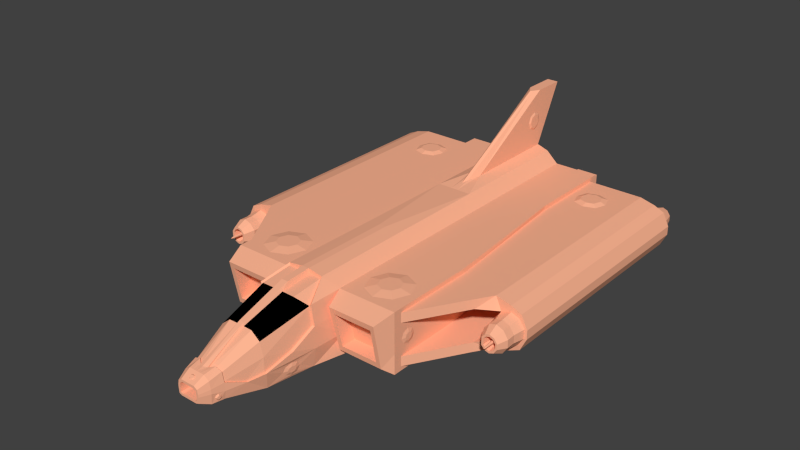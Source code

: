 # Source: mauriceh_spaceship_model.blend  (saved by Blender 2.72.0; exported with 4.5.12 LTS)
import bpy
from mathutils import Matrix  # noqa: F401  (used for matrix-valued properties, if any)

bpy.ops.wm.read_factory_settings(use_empty=True)
scene = bpy.context.scene
scene.name = 'Scene'

# ---- collections
col_collection_1 = bpy.data.collections.new('Collection 1'); scene.collection.children.link(col_collection_1)

# ---- materials (node trees are filled in below, after node groups)
mat_material = bpy.data.materials.new('Material')
mat_material.alpha_threshold = 0.0
mat_material.use_transparent_shadow = False
mat_material.diffuse_color = (1.0, 0.4659, 0.2915, 1.0)
mat_material.roughness = 0.5
mat_material_001 = bpy.data.materials.new('Material.001')
mat_material_001.alpha_threshold = 0.0
mat_material_001.use_transparent_shadow = False
mat_material_001.diffuse_color = (0.0, 0.0, 0.0, 1.0)
mat_material_001.roughness = 0.5

# ---- material node trees

# ---- world
world_world = bpy.data.worlds.new('World'); scene.world = world_world
world_world.color = (0.05088, 0.05088, 0.05088)
world_world.use_sun_shadow = False
world_world.sun_shadow_jitter_overblur = 0.0
world_world.cycles.sampling_method = 'MANUAL'
world_world.cycles.sample_map_resolution = 256

# ---- meshes
me_spaceship = bpy.data.meshes.new('Spaceship')
me_spaceship.from_pydata([(-2.5, -9.37, -1.0), (2.5, -9.37, -1.0), (-2.5, -6.37, -1.0), (2.5, -6.37, -1.0), (-0.592, -4.87, 1.371), (0.592, -4.87, 1.371), (-0.592, -9.37, 1.371), (0.592, -9.37, 1.371), (-2.5, -9.37, 1.0), (2.5, -9.37, 1.0), (-2.5, -6.37, 1.0), (2.5, -6.37, 1.0), (0.0, -6.37, -1.162), (0.0, -4.87, 1.371), (0.0, -9.37, -1.162), (0.0, -1.37, -1.129), (-0.592, -1.37, 1.371), (0.592, -1.37, 1.371), (0.0, -1.37, 1.444), (-2.967, -1.37, -1.0), (2.967, -1.37, -1.0), (-2.967, -1.37, 1.0), (2.967, -1.37, 1.0), (-0.8667, -9.37, -1.133), (0.8667, -9.37, -1.133), (-0.8667, -6.37, -1.133), (0.8667, -6.37, -1.133), (-1.0, -9.37, 1.0), (1.0, -9.37, 1.0), (-1.0, -4.87, 1.0), (1.0, -4.87, 1.0), (-1.0, -1.37, 1.0), (1.0, -1.37, 1.0), (-1.0, -1.37, -1.0), (1.0, -1.37, -1.0), (-2.967, 1.63, -1.0), (2.967, 1.63, -1.0), (-1.229, 1.63, -1.0), (1.229, 1.63, -1.0), (-2.967, 1.63, 1.0), (2.967, 1.63, 1.0), (-1.0, 1.63, 1.0), (1.0, 1.63, 1.0), (-0.6187, 1.93, 1.371), (0.6187, 1.93, 1.371), (0.0, 1.93, 1.451), (0.0, 1.63, -1.129), (-0.7928, 4.333, -0.9367), (0.7928, 4.333, -0.9367), (0.0, 4.333, -1.05), (0.0, 4.367, 0.8587), (-2.5, -9.37, 0.3333), (2.5, -9.37, 0.3333), (-2.5, -6.37, 0.3333), (2.5, -6.37, 0.3333), (-2.16, -9.399, 0.6733), (2.16, -9.399, 0.6733), (-0.8104, -9.399, 0.6733), (0.8104, -9.399, 0.6733), (-0.8104, -9.849, 0.6733), (0.8104, -9.849, 0.6733), (-2.16, -9.849, 0.6733), (2.16, -9.849, 0.6733), (-2.025, -9.849, 0.5383), (2.025, -9.849, 0.5383), (-0.9454, -9.849, 0.5383), (0.9454, -9.849, 0.5383), (-0.9454, -10.27, 0.5383), (0.9454, -10.27, 0.5383), (-2.025, -10.27, 0.5383), (2.025, -10.27, 0.5383), (-1.863, -10.27, 0.3763), (1.863, -10.27, 0.3763), (-1.107, -10.27, 0.3763), (1.107, -10.27, 0.3763), (-1.107, -10.66, 0.3763), (1.107, -10.66, 0.3763), (-1.863, -10.66, 0.3763), (1.863, -10.66, 0.3763), (0.0, -9.37, 0.5378), (-2.967, -1.37, 0.3333), (2.967, -1.37, 0.3333), (-2.967, 1.63, 0.3333), (2.967, 1.63, 0.3333), (-1.098, 1.63, 0.3333), (1.098, 1.63, 0.3333), (-0.9171, 4.442, -0.3733), (0.9171, 4.442, -0.3733), (-0.4535, 6.0, 0.0161), (0.4535, 6.0, 0.0161), (-0.4982, 6.0, -0.2223), (0.4982, 6.0, -0.2223), (-0.4813, 6.0, -0.6837), (0.4813, 6.0, -0.6837), (-0.2704, 6.0, 0.137), (0.2704, 6.0, 0.137), (0.0, 6.0, 0.1367), (0.0, 6.0, -0.7426), (-1.763, -10.66, 0.2818), (1.763, -10.66, 0.2818), (-1.196, -10.66, 0.2818), (1.196, -10.66, 0.2818), (-1.763, -10.51, 0.2818), (1.763, -10.51, 0.2818), (-1.196, -10.51, 0.2818), (1.196, -10.51, 0.2818), (-1.187, 2.277, 0.7769), (1.187, 2.277, 0.7769), (-2.779, 2.277, 0.7769), (2.779, 2.277, 0.7769), (-2.639, 2.241, 0.591), (2.639, 2.241, 0.591), (-1.336, 2.241, 0.591), (1.336, 2.241, 0.591), (-1.344, 1.74, 0.5863), (1.344, 1.74, 0.5863), (-2.639, 1.74, 0.5863), (2.639, 1.74, 0.5863), (-0.5106, 5.604, 0.1302), (0.5106, 5.604, 0.1302), (-0.5923, 5.604, -0.4355), (0.5923, 5.604, -0.4355), (-0.5523, 5.604, -0.6933), (0.5523, 5.604, -0.6933), (-0.3025, 5.618, 0.2093), (0.3025, 5.618, 0.2093), (0.0, 5.804, 0.1759), (0.0, 5.604, -0.7575), (-0.971, 2.733, 0.9793), (0.971, 2.733, 0.9793), (-0.9813, 2.733, -0.9873), (0.9813, 2.733, -0.9873), (0.0, 2.733, -1.113), (0.0, 2.733, 1.382), (-1.069, 2.733, 0.3327), (1.069, 2.733, 0.3327), (-0.1184, -4.87, 1.371), (0.1184, -4.87, 1.371), (-0.692, -6.37, -1.162), (0.692, -6.37, -1.162), (-0.692, -9.37, -1.162), (0.692, -9.37, -1.162), (-0.592, -1.37, -1.129), (0.592, -1.37, -1.129), (-0.1184, -1.37, 1.444), (0.1184, -1.37, 1.444), (-0.1184, 1.93, 1.451), (0.1184, 1.93, 1.451), (-0.5922, 1.63, -1.129), (0.5922, 1.63, -1.129), (-0.4245, 4.333, -1.05), (0.4245, 4.333, -1.05), (-0.08007, 4.367, 0.8587), (0.08007, 4.367, 0.8587), (-0.5, -9.37, 0.3333), (0.5, -9.37, 0.3333), (-0.1185, 6.0, 0.1369), (0.1185, 6.0, 0.1369), (-0.316, 6.0, -0.7436), (0.316, 6.0, -0.7436), (-0.1325, 5.738, 0.1759), (0.1325, 5.738, 0.1759), (-0.3512, 5.604, -0.7575), (0.3512, 5.604, -0.7575), (-0.5556, 2.733, -1.113), (0.5556, 2.733, -1.113), (-0.1107, 2.733, 1.382), (0.1107, 2.733, 1.382), (-2.5, -9.37, -0.3333), (2.5, -9.37, -0.3333), (-2.5, -6.37, -0.3333), (2.5, -6.37, -0.3333), (-2.16, -9.399, -0.6767), (2.16, -9.399, -0.6767), (-0.8104, -9.399, -0.6767), (0.8104, -9.399, -0.6767), (-0.8104, -9.849, -0.6767), (0.8104, -9.849, -0.6767), (-2.16, -9.849, -0.6767), (2.16, -9.849, -0.6767), (-2.025, -9.849, -0.5417), (2.025, -9.849, -0.5417), (-0.9454, -9.849, -0.5417), (0.9454, -9.849, -0.5417), (-0.9454, -10.27, -0.5417), (0.9454, -10.27, -0.5417), (-2.025, -10.27, -0.5417), (2.025, -10.27, -0.5417), (-1.863, -10.27, -0.3797), (1.863, -10.27, -0.3797), (-1.107, -10.27, -0.3797), (1.107, -10.27, -0.3797), (-1.107, -10.66, -0.3797), (1.107, -10.66, -0.3797), (-1.863, -10.66, -0.3797), (1.863, -10.66, -0.3797), (0.0, -9.37, -0.2955), (-2.967, -1.37, -0.3333), (2.967, -1.37, -0.3333), (-2.967, 1.63, -0.3333), (2.967, 1.63, -0.3333), (-1.163, 1.63, -0.3333), (1.163, 1.63, -0.3333), (-0.5073, 6.0, -0.3616), (0.5073, 6.0, -0.3616), (-1.763, -10.66, -0.2852), (1.763, -10.66, -0.2852), (-1.196, -10.66, -0.2852), (1.196, -10.66, -0.2852), (-1.763, -10.51, -0.2852), (1.763, -10.51, -0.2852), (-1.196, -10.51, -0.2852), (1.196, -10.51, -0.2852), (-1.269, 1.984, -0.7102), (1.269, 1.984, -0.7102), (-2.779, 1.984, -0.7102), (2.779, 1.984, -0.7102), (-2.639, 2.02, -0.5244), (2.639, 2.02, -0.5244), (-1.414, 2.02, -0.5244), (1.414, 2.02, -0.5244), (-1.431, 1.521, -0.5196), (1.431, 1.521, -0.5196), (-2.639, 1.521, -0.5196), (2.639, 1.521, -0.5196), (-0.5759, 5.604, -0.1776), (0.5759, 5.604, -0.1776), (-1.098, 2.733, -0.354), (1.098, 2.733, -0.354), (-0.5, -9.37, -0.2955), (0.5, -9.37, -0.2955), (-1.027, 3.543, -0.0987), (1.027, 3.543, -0.0987), (-0.7403, 4.969, -0.4361), (0.7403, 4.969, -0.4361), (-0.6975, 4.969, -0.4361), (0.6975, 4.969, -0.4361), (-0.8457, 4.442, -0.3733), (0.8457, 4.442, -0.3733), (-0.9825, 2.733, 0.3327), (0.9825, 2.733, 0.3327), (-0.9334, 3.543, -0.0987), (0.9334, 3.543, -0.0987), (-0.5854, 1.93, 1.309), (0.5854, 1.93, 1.309), (-0.9071, 2.733, 0.9127), (0.9071, 2.733, 0.9127), (-0.5344, 5.604, -0.1776), (0.5344, 5.604, -0.1776), (-0.1189, 4.417, 0.7709), (0.1189, 4.417, 0.7709), (-0.1556, 2.989, 1.201), (0.1556, 2.989, 1.201), (-0.1648, 1.93, 1.309), (0.1648, 1.93, 1.309), (-0.142, 5.738, 0.1254), (0.142, 5.738, 0.1254), (-0.3025, 5.618, 0.1568), (0.3025, 5.618, 0.1568), (-0.4785, 5.604, 0.08017), (0.4785, 5.604, 0.08017), (-0.8143, 4.417, 0.0849), (0.8143, 4.417, 0.0849), (-0.7085, 4.426, 0.5348), (0.7085, 4.426, 0.5348), (-0.589, 2.999, 1.201), (0.589, 2.999, 1.201), (-0.4133, 4.424, 0.7707), (0.4133, 4.424, 0.7707), (-2.967, -1.37, 0.5417), (2.967, -1.37, 0.5417), (-2.967, 1.355, 0.5417), (2.967, 1.355, 0.5417), (-2.967, -1.37, -0.5417), (2.967, -1.37, -0.5417), (-2.967, 1.355, -0.5417), (2.967, 1.355, -0.5417), (-2.5, -6.37, 0.5417), (2.5, -6.37, 0.5417), (-2.5, -6.37, -0.5417), (2.5, -6.37, -0.5417), (-2.5, -9.095, 0.5417), (2.5, -9.095, 0.5417), (-2.5, -9.095, -0.5417), (2.5, -9.095, -0.5417), (-2.967, 1.355, 0.8583), (2.967, 1.355, 0.8583), (-2.967, 1.355, -0.8583), (2.967, 1.355, -0.8583), (-2.5, -9.095, 0.8583), (2.5, -9.095, 0.8583), (-2.5, -9.095, -0.8583), (2.5, -9.095, -0.8583), (-2.967, -1.495, 0.8583), (2.967, -1.495, 0.8583), (-2.967, -1.495, -0.8583), (2.967, -1.495, -0.8583), (-2.5, -6.245, -0.8583), (2.5, -6.245, -0.8583), (-2.5, -6.245, 0.8583), (2.5, -6.245, 0.8583), (-4.065, -9.095, -0.8583), (4.065, -9.095, -0.8583), (-4.065, -6.748, -0.8583), (4.065, -6.748, -0.8583), (-4.065, -9.095, 0.8583), (4.065, -9.095, 0.8583), (-4.065, -6.748, 0.8583), (4.065, -6.748, 0.8583), (-4.065, -4.254, 0.8583), (4.065, -4.254, 0.8583), (-4.065, -4.254, -0.8583), (4.065, -4.254, -0.8583), (-4.065, -0.4795, -0.8583), (4.065, -0.4795, -0.8583), (-4.065, -0.4795, 0.8583), (4.065, -0.4795, 0.8583), (-4.065, -9.095, -0.5417), (4.065, -9.095, -0.5417), (-4.065, -9.095, 0.5417), (4.065, -9.095, 0.5417), (-4.065, -0.4795, -0.5417), (4.065, -0.4795, -0.5417), (-4.065, -0.4795, 0.5417), (4.065, -0.4795, 0.5417), (-4.065, -6.37, -0.5417), (4.065, -6.37, -0.5417), (-4.065, -6.37, 0.5417), (4.065, -6.37, 0.5417), (-4.065, -1.37, -0.5417), (4.065, -1.37, -0.5417), (-4.065, -1.37, 0.5417), (4.065, -1.37, 0.5417), (-4.398, -9.095, -0.8583), (4.398, -9.095, -0.8583), (-4.398, -6.748, -0.8583), (4.398, -6.748, -0.8583), (-4.398, -6.748, 0.8583), (4.398, -6.748, 0.8583), (-4.398, -9.095, 0.8583), (4.398, -9.095, 0.8583), (-4.398, -4.254, 0.8583), (4.398, -4.254, 0.8583), (-4.398, -4.254, -0.8583), (4.398, -4.254, -0.8583), (-4.398, -0.9795, -0.8583), (4.398, -0.9795, -0.8583), (-4.398, -1.012, 0.8583), (4.398, -1.012, 0.8583), (-4.523, -6.37, -0.4692), (4.523, -6.37, -0.4692), (-4.523, -6.37, 0.4692), (4.523, -6.37, 0.4692), (-4.591, -1.37, -0.4241), (4.591, -1.37, -0.4241), (-4.591, -1.37, 0.4241), (4.591, -1.37, 0.4241), (-5.371, -1.012, 0.1505), (5.371, -1.012, 0.1505), (-5.371, -1.012, -0.1505), (5.371, -1.012, -0.1505), (-5.461, -1.022, 0.1489), (5.461, -1.022, 0.1489), (-5.461, -1.022, -0.1489), (5.461, -1.022, -0.1489), (-5.461, -9.095, 0.1489), (5.461, -9.095, 0.1489), (-5.461, -9.095, -0.1489), (5.461, -9.095, -0.1489), (-5.461, -4.264, 0.1489), (5.461, -4.264, 0.1489), (-5.461, -4.264, -0.1489), (5.461, -4.264, -0.1489), (-5.461, -6.733, -0.1489), (5.461, -6.733, -0.1489), (-5.461, -6.733, 0.1489), (5.461, -6.733, 0.1489), (-4.915, -1.012, 0.5281), (4.915, -1.012, 0.5281), (-5.186, -1.012, 0.4226), (5.186, -1.012, 0.4226), (-4.902, -1.022, 0.7327), (4.902, -1.022, 0.7327), (-5.25, -1.022, 0.5745), (5.25, -1.022, 0.5745), (-4.902, -9.095, 0.7327), (4.902, -9.095, 0.7327), (-5.25, -9.095, 0.5745), (5.25, -9.095, 0.5745), (-4.902, -4.264, 0.7327), (4.902, -4.264, 0.7327), (-5.25, -4.264, 0.5745), (5.25, -4.264, 0.5745), (-4.902, -6.733, 0.7327), (4.902, -6.733, 0.7327), (-5.25, -6.733, 0.5745), (5.25, -6.733, 0.5745), (-4.915, -1.012, -0.5281), (4.915, -1.012, -0.5281), (-5.186, -1.012, -0.4226), (5.186, -1.012, -0.4226), (-4.902, -1.022, -0.7327), (4.902, -1.022, -0.7327), (-5.25, -1.022, -0.5745), (5.25, -1.022, -0.5745), (-4.902, -9.095, -0.7327), (4.902, -9.095, -0.7327), (-5.25, -9.095, -0.5745), (5.25, -9.095, -0.5745), (-4.902, -4.264, -0.7327), (4.902, -4.264, -0.7327), (-5.25, -4.264, -0.5745), (5.25, -4.264, -0.5745), (-4.902, -6.733, -0.7327), (4.902, -6.733, -0.7327), (-5.25, -6.733, -0.5745), (5.25, -6.733, -0.5745), (-5.303, -0.6218, 0.1317), (5.303, -0.6218, 0.1317), (-5.303, -0.6218, -0.1317), (5.303, -0.6218, -0.1317), (-5.278, -9.095, 0.1581), (5.278, -9.095, 0.1581), (-5.278, -9.095, -0.1581), (5.278, -9.095, -0.1581), (-5.084, -9.095, -0.4437), (5.084, -9.095, -0.4437), (-4.799, -9.095, -0.5545), (4.799, -9.095, -0.5545), (-4.523, -9.095, -0.4692), (4.523, -9.095, -0.4692), (-5.141, -0.6218, -0.3697), (5.141, -0.6218, -0.3697), (-4.904, -0.6218, -0.4621), (4.904, -0.6218, -0.4621), (-4.674, -0.6218, -0.391), (4.674, -0.6218, -0.391), (-5.084, -9.095, 0.4437), (5.084, -9.095, 0.4437), (-4.799, -9.095, 0.5545), (4.799, -9.095, 0.5545), (-4.523, -9.095, 0.4692), (4.523, -9.095, 0.4692), (-5.141, -0.6218, 0.3697), (5.141, -0.6218, 0.3697), (-4.904, -0.6218, 0.4621), (4.904, -0.6218, 0.4621), (-4.674, -0.6218, 0.391), (4.674, -0.6218, 0.391), (-4.501, -0.6218, -0.1955), (4.501, -0.6218, -0.1955), (-4.501, -0.6218, 0.1955), (4.501, -0.6218, 0.1955), (-4.315, -9.095, 0.2346), (4.315, -9.095, 0.2346), (-4.315, -9.095, -0.2346), (4.315, -9.095, -0.2346), (-4.434, -1.37, 0.2095), (4.434, -1.37, 0.2095), (-4.434, -1.37, -0.2095), (4.434, -1.37, -0.2095), (-4.315, -6.37, 0.2346), (4.315, -6.37, 0.2346), (-4.315, -6.37, -0.2346), (4.315, -6.37, -0.2346), (-4.434, -1.012, 0.2095), (4.434, -1.012, 0.2095), (-4.434, -1.012, -0.2095), (4.434, -1.012, -0.2095), (-4.591, -1.012, 0.4241), (4.591, -1.012, 0.4241), (-4.591, -1.012, -0.4241), (4.591, -1.012, -0.4241), (-4.51, -0.3221, -0.1955), (4.51, -0.3221, -0.1955), (-4.51, -0.3221, 0.1955), (4.51, -0.3221, 0.1955), (-4.683, -0.3221, 0.391), (4.683, -0.3221, 0.391), (-4.683, -0.3221, -0.391), (4.683, -0.3221, -0.391), (-4.913, -0.3221, 0.4621), (4.913, -0.3221, 0.4621), (-5.151, -0.3221, 0.3697), (5.151, -0.3221, 0.3697), (-5.312, -0.3221, 0.1317), (5.312, -0.3221, 0.1317), (-4.913, -0.3221, -0.4621), (4.913, -0.3221, -0.4621), (-5.151, -0.3221, -0.3697), (5.151, -0.3221, -0.3697), (-5.312, -0.3221, -0.1317), (5.312, -0.3221, -0.1317), (-5.182, -0.005322, -0.08562), (5.182, -0.005322, -0.08562), (-5.182, -0.005322, 0.08562), (5.182, -0.005322, 0.08562), (-5.077, -0.005322, -0.2403), (5.077, -0.005322, -0.2403), (-4.923, -0.005322, -0.3004), (4.923, -0.005322, -0.3004), (-4.774, -0.005322, -0.2542), (4.774, -0.005322, -0.2542), (-5.077, -0.005322, 0.2403), (5.077, -0.005322, 0.2403), (-4.923, -0.005322, 0.3004), (4.923, -0.005322, 0.3004), (-4.774, -0.005322, 0.2542), (4.774, -0.005322, 0.2542), (-4.661, -0.005322, -0.1271), (4.661, -0.005322, -0.1271), (-4.661, -0.005322, 0.1271), (4.661, -0.005322, 0.1271), (-4.727, -0.005322, 0.09531), (4.727, -0.005322, 0.09531), (-4.727, -0.005322, -0.09531), (4.727, -0.005322, -0.09531), (-4.811, -0.005322, 0.1906), (4.811, -0.005322, 0.1906), (-4.811, -0.005322, -0.1906), (4.811, -0.005322, -0.1906), (-4.923, -0.005322, 0.2253), (4.923, -0.005322, 0.2253), (-5.039, -0.005322, 0.1803), (5.039, -0.005322, 0.1803), (-5.118, -0.005322, 0.06422), (5.118, -0.005322, 0.06422), (-4.923, -0.005322, -0.2253), (4.923, -0.005322, -0.2253), (-5.039, -0.005322, -0.1802), (5.039, -0.005322, -0.1802), (-5.118, -0.005322, -0.06422), (5.118, -0.005322, -0.06422), (-5.021, -0.6098, -0.03853), (5.021, -0.6098, -0.03853), (-5.021, -0.6098, 0.03853), (5.021, -0.6098, 0.03853), (-4.974, -0.6098, -0.1081), (4.974, -0.6098, -0.1081), (-4.904, -0.6098, -0.1352), (4.904, -0.6098, -0.1352), (-4.837, -0.6098, -0.1144), (4.837, -0.6098, -0.1144), (-4.974, -0.6098, 0.1082), (4.974, -0.6098, 0.1082), (-4.904, -0.6098, 0.1352), (4.904, -0.6098, 0.1352), (-4.837, -0.6098, 0.1144), (4.837, -0.6098, 0.1144), (-4.786, -0.6098, -0.05719), (4.786, -0.6098, -0.05719), (-4.786, -0.6098, 0.05719), (4.786, -0.6098, 0.05719), (-4.453, -9.602, -0.176), (4.453, -9.602, -0.176), (-4.453, -9.602, 0.176), (4.453, -9.602, 0.176), (-4.609, -9.602, 0.3519), (4.609, -9.602, 0.3519), (-4.609, -9.602, -0.3519), (4.609, -9.602, -0.3519), (-4.816, -9.602, 0.4159), (4.816, -9.602, 0.4159), (-5.029, -9.602, 0.3328), (5.029, -9.602, 0.3328), (-5.175, -9.602, 0.1186), (5.175, -9.602, 0.1186), (-4.816, -9.602, -0.4159), (4.816, -9.602, -0.4159), (-5.029, -9.602, -0.3328), (5.029, -9.602, -0.3328), (-5.175, -9.602, -0.1186), (5.175, -9.602, -0.1186), (-5.095, -9.926, 0.08892), (5.095, -9.926, 0.08892), (-5.095, -9.926, -0.08891), (5.095, -9.926, -0.08891), (-4.986, -9.926, -0.2496), (4.986, -9.926, -0.2496), (-4.826, -9.926, -0.3119), (4.826, -9.926, -0.3119), (-4.671, -9.926, -0.2639), (4.671, -9.926, -0.2639), (-4.986, -9.926, 0.2496), (4.986, -9.926, 0.2496), (-4.826, -9.926, 0.3119), (4.826, -9.926, 0.3119), (-4.671, -9.926, 0.2639), (4.671, -9.926, 0.2639), (-4.554, -9.926, -0.132), (4.554, -9.926, -0.132), (-4.554, -9.926, 0.132), (4.554, -9.926, 0.132), (-4.622, -9.926, 0.09898), (4.622, -9.926, 0.09898), (-4.622, -9.926, -0.09897), (4.622, -9.926, -0.09897), (-4.71, -9.926, 0.198), (4.71, -9.926, 0.198), (-4.71, -9.926, -0.198), (4.71, -9.926, -0.198), (-4.826, -9.926, 0.2339), (4.826, -9.926, 0.2339), (-4.946, -9.926, 0.1872), (4.946, -9.926, 0.1872), (-5.028, -9.926, 0.06669), (5.028, -9.926, 0.06669), (-4.826, -9.926, -0.2339), (4.826, -9.926, -0.2339), (-4.946, -9.926, -0.1872), (4.946, -9.926, -0.1872), (-5.028, -9.926, -0.06669), (5.028, -9.926, -0.06669), (-5.021, -9.723, -0.06669), (5.021, -9.723, -0.06669), (-5.021, -9.723, 0.06669), (5.021, -9.723, 0.06669), (-4.94, -9.723, -0.1872), (4.94, -9.723, -0.1872), (-4.819, -9.723, -0.2339), (4.819, -9.723, -0.2339), (-4.703, -9.723, -0.198), (4.703, -9.723, -0.198), (-4.94, -9.723, 0.1872), (4.94, -9.723, 0.1872), (-4.819, -9.723, 0.2339), (4.819, -9.723, 0.2339), (-4.703, -9.723, 0.198), (4.703, -9.723, 0.198), (-4.615, -9.723, -0.09898), (4.615, -9.723, -0.09898), (-4.615, -9.723, 0.09898), (4.615, -9.723, 0.09898), (-4.755, -1.597, -0.05719), (4.755, -1.597, -0.05719), (-4.755, -1.597, 0.05719), (4.755, -1.597, 0.05719), (-4.805, -1.597, 0.1144), (4.805, -1.597, 0.1144), (-4.805, -1.597, -0.1144), (4.805, -1.597, -0.1144), (-4.873, -1.597, 0.1352), (4.873, -1.597, 0.1352), (-4.942, -1.597, 0.1082), (4.942, -1.597, 0.1082), (-4.989, -1.597, 0.03853), (4.989, -1.597, 0.03853), (-4.873, -1.597, -0.1352), (4.873, -1.597, -0.1352), (-4.942, -1.597, -0.1081), (4.942, -1.597, -0.1081), (-4.989, -1.597, -0.03853), (4.989, -1.597, -0.03853), (-4.975, 0.196, -0.009632), (4.975, 0.196, -0.009632), (-4.975, 0.196, 0.009633), (4.975, 0.196, 0.009633), (-4.963, 0.196, -0.02704), (4.963, 0.196, -0.02704), (-4.946, 0.196, -0.03379), (4.946, 0.196, -0.03379), (-4.929, 0.196, -0.02859), (4.929, 0.196, -0.02859), (-4.963, 0.196, 0.02704), (4.963, 0.196, 0.02704), (-4.946, 0.196, 0.03379), (4.946, 0.196, 0.03379), (-4.929, 0.196, 0.02859), (4.929, 0.196, 0.02859), (-4.916, 0.196, -0.0143), (4.916, 0.196, -0.0143), (-4.916, 0.196, 0.0143), (4.916, 0.196, 0.0143), (-4.949, 0.2941, 5.849e-07), (4.949, 0.2941, 5.849e-07), (0.0, -7.87, -0.2955), (-0.5, -7.87, -0.2955), (0.5, -7.87, -0.2955), (-0.5, -7.87, 0.3333), (0.5, -7.87, 0.3333), (0.0, -7.87, 0.5378), (0.0, -6.87, 0.2338), (-0.3375, -6.87, 0.1622), (0.3375, -6.87, 0.1622), (-0.3375, -6.87, -0.0579), (0.3375, -6.87, -0.0579), (0.0, -6.87, -0.0579), (0.0, -9.37, 1.504), (-0.06993, -9.37, 1.504), (0.06993, -9.37, 1.504), (-0.1943, -9.37, 1.504), (0.1943, -9.37, 1.504), (0.0, -5.292, 1.438), (-0.06993, -5.492, 1.468), (0.06993, -5.492, 1.468), (-0.1943, -5.991, 1.504), (0.1943, -5.991, 1.504), (-0.1943, -9.292, 3.504), (0.1943, -9.292, 3.504), (-0.1943, -10.37, 3.504), (0.1943, -10.37, 3.504), (-0.06993, -9.086, 3.504), (0.06993, -9.086, 3.504), (0.0, -8.992, 3.504), (-0.06993, -10.37, 3.504), (0.06993, -10.37, 3.504), (0.0, -10.37, 3.504), (-1.445, -7.836, -1.225), (1.445, -7.836, -1.225), (-1.445, -6.136, -1.225), (1.445, -6.136, -1.225), (-1.445, -9.336, -1.225), (1.445, -9.336, -1.225), (-2.034, -6.136, -1.056), (2.034, -6.136, -1.056), (-2.034, -7.836, -1.056), (2.034, -7.836, -1.056), (-1.946, -9.245, -1.081), (1.946, -9.245, -1.081), (-1.946, -8.061, -1.081), (1.946, -8.061, -1.081), (-1.946, -6.311, -1.081), (1.946, -6.311, -1.081), (-1.534, -9.245, -1.199), (1.534, -9.245, -1.199), (-1.534, -6.311, -1.199), (1.534, -6.311, -1.199), (-1.534, -8.061, -1.199), (1.534, -8.061, -1.199), (-1.405, -6.311, -0.7506), (1.405, -6.311, -0.7506), (-1.405, -8.061, -0.7506), (1.405, -8.061, -0.7506), (-1.405, -9.245, -0.7506), (1.405, -9.245, -0.7506), (-1.817, -6.311, -0.6324), (1.817, -6.311, -0.6324), (-1.817, -9.245, -0.6324), (1.817, -9.245, -0.6324), (-1.817, -8.061, -0.6324), (1.817, -8.061, -0.6324), (-1.727, -8.924, -0.6583), (1.727, -8.924, -0.6583), (-1.727, -8.003, -0.6583), (1.727, -8.003, -0.6583), (-1.727, -6.69, -0.6583), (1.727, -6.69, -0.6583), (-1.495, -8.924, -0.7248), (1.495, -8.924, -0.7248), (-1.495, -6.69, -0.7248), (1.495, -6.69, -0.7248), (-1.495, -8.003, -0.7248), (1.495, -8.003, -0.7248), (-1.624, -8.003, -1.173), (1.624, -8.003, -1.173), (-1.624, -6.69, -1.173), (1.624, -6.69, -1.173), (-1.624, -8.924, -1.173), (1.624, -8.924, -1.173), (-1.856, -6.69, -1.107), (1.856, -6.69, -1.107), (-1.856, -8.924, -1.107), (1.856, -8.924, -1.107), (-1.856, -8.003, -1.107), (1.856, -8.003, -1.107), (-0.8862, 2.813, -0.9985), (0.8862, 2.813, -0.9985), (-0.5988, 2.813, -1.083), (0.5988, 2.813, -1.083), (-0.7589, 4.253, -0.9643), (0.7589, 4.253, -0.9643), (-0.5103, 4.253, -1.041), (0.5103, 4.253, -1.041), (-0.7903, 2.798, -0.6796), (0.7903, 2.798, -0.6796), (-0.663, 4.238, -0.6454), (0.663, 4.238, -0.6454), (-0.5029, 2.798, -0.7645), (0.5029, 2.798, -0.7645), (-0.4145, 4.238, -0.7217), (0.4145, 4.238, -0.7217), (-0.5422, 2.978, -0.7375), (0.5422, 2.978, -0.7375), (-0.7038, 2.978, -0.6898), (0.7038, 2.978, -0.6898), (-0.6323, 4.058, -0.6705), (0.6323, 4.058, -0.6705), (-0.4925, 4.058, -0.7134), (0.4925, 4.058, -0.7134), (-0.7282, 4.069, -0.9895), (0.7282, 4.069, -0.9895), (-0.7997, 2.989, -1.009), (0.7997, 2.989, -1.009), (-0.5884, 4.069, -1.032), (0.5884, 4.069, -1.032), (-0.6381, 2.989, -1.057), (0.6381, 2.989, -1.057), (-0.3707, 6.333, -0.5362), (0.3707, 6.333, -0.5362), (-0.2716, 6.333, -0.5721), (0.2716, 6.333, -0.5721), (-0.3864, 6.333, -0.3429), (0.3864, 6.333, -0.3429), (-0.3809, 6.333, -0.2593), (0.3809, 6.333, -0.2593), (0.0, 6.333, -0.5715), (0.0, 6.333, -0.04392), (-0.1531, 6.333, -0.04381), (0.1531, 6.333, -0.04381), (-0.2442, 6.333, -0.04375), (0.2442, 6.333, -0.04375), (-0.354, 6.333, -0.1163), (0.354, 6.333, -0.1163), (0.0, 4.833, -0.2378), (0.0, 4.833, -0.4487), (-0.1033, 4.833, -0.4487), (0.1033, 4.833, -0.4487), (-0.104, 4.833, -0.2378), (0.104, 4.833, -0.2378), (-0.1483, 4.833, -0.4487), (0.1483, 4.833, -0.4487), (-0.1491, 4.833, -0.2378), (0.1491, 4.833, -0.2378), (-0.2089, 4.833, -0.4423), (0.2089, 4.833, -0.4423), (-0.21, 4.833, -0.2736), (0.21, 4.833, -0.2736), (-0.2477, 5.833, -0.3799), (0.2477, 5.833, -0.3799), (-0.2483, 5.833, -0.3277), (0.2483, 5.833, -0.3277), (-0.307, 5.833, -0.3936), (0.307, 5.833, -0.3936), (-0.3064, 5.833, -0.3045), (0.3064, 5.833, -0.3045), (-0.3178, 6.333, -0.341), (0.3178, 6.333, -0.341), (-0.3145, 6.333, -0.2822), (0.3145, 6.333, -0.2822), (-0.1915, 5.833, -0.4369), (0.1915, 5.833, -0.4369), (0.0, 5.833, -0.4365), (-0.1344, 5.833, -0.239), (0.1344, 5.833, -0.239), (0.0, 5.833, -0.239), (-0.183, 5.833, -0.2403), (0.183, 5.833, -0.2403), (-0.1467, 5.833, -0.164), (0.1467, 5.833, -0.164), (0.0, 5.833, -0.164), (-0.2013, 5.833, -0.1632), (0.2013, 5.833, -0.1632), (0.0, 5.833, -0.4988), (-0.2152, 5.833, -0.5005), (0.2152, 5.833, -0.5005), (0.0, 6.333, -0.4968), (-0.2322, 6.333, -0.4994), (0.2322, 6.333, -0.4994), (-0.1556, 6.333, -0.126), (0.1556, 6.333, -0.126), (0.0, 6.333, -0.126), (-0.2078, 6.333, -0.1253), (0.2078, 6.333, -0.1253), (-0.2463, 5.833, -0.2756), (0.2463, 5.833, -0.2756), (-0.248, 5.833, -0.4316), (0.248, 5.833, -0.4316), (-0.2959, 5.833, -0.2153), (0.2959, 5.833, -0.2153), (-0.3002, 5.833, -0.4807), (0.3002, 5.833, -0.4807), (-0.2985, 6.333, -0.1837), (0.2985, 6.333, -0.1837), (-0.3121, 6.333, -0.4775), (0.3121, 6.333, -0.4775), (-2.5, 0.0989, 1.0), (2.5, 0.0989, 1.0), (-2.5, 1.162, 1.0), (2.5, 1.162, 1.0), (-1.467, 1.162, 1.0), (1.467, 1.162, 1.0), (-1.467, 0.0989, 1.0), (1.467, 0.0989, 1.0), (-2.721, 0.6305, 1.0), (2.721, 0.6305, 1.0), (-1.983, 1.39, 1.0), (1.983, 1.39, 1.0), (-1.246, 0.6305, 1.0), (1.246, 0.6305, 1.0), (-1.983, -0.1289, 1.0), (1.983, -0.1289, 1.0), (-1.983, 0.2508, 1.067), (1.983, 0.2508, 1.067), (-1.725, 0.3647, 1.067), (1.725, 0.3647, 1.067), (-2.241, 0.3647, 1.067), (2.241, 0.3647, 1.067), (-1.615, 0.6305, 1.067), (1.615, 0.6305, 1.067), (-1.725, 0.8962, 1.067), (1.725, 0.8962, 1.067), (-1.983, 1.01, 1.067), (1.983, 1.01, 1.067), (-2.241, 0.8962, 1.067), (2.241, 0.8962, 1.067), (-2.352, 0.6305, 1.067), (2.352, 0.6305, 1.067), (-1.983, 0.6305, 1.067), (1.983, 0.6305, 1.067), (-0.9398, 3.777, -0.5209), (0.9398, 3.777, -0.5209), (-0.9841, 3.358, -0.5115), (0.9841, 3.358, -0.5115), (-0.9556, 3.358, -0.8218), (0.9556, 3.358, -0.8218), (-0.9094, 3.75, -0.797), (0.9094, 3.75, -0.797), (-0.9683, 3.57, -0.4534), (0.9683, 3.57, -0.4534), (-0.9795, 3.271, -0.6683), (0.9795, 3.271, -0.6683), (-0.9262, 3.551, -0.8722), (0.9262, 3.551, -0.8722), (-0.9149, 3.85, -0.6573), (0.9149, 3.85, -0.6573), (-0.964, 3.709, -0.6636), (0.964, 3.709, -0.6636), (-0.9612, 3.659, -0.7334), (0.9612, 3.659, -0.7334), (-0.9765, 3.672, -0.5954), (0.9765, 3.672, -0.5954), (-0.9696, 3.56, -0.771), (0.9696, 3.56, -0.771), (-0.9843, 3.463, -0.7458), (0.9843, 3.463, -0.7458), (-0.9963, 3.42, -0.6691), (0.9963, 3.42, -0.6691), (-0.9986, 3.463, -0.5906), (0.9986, 3.463, -0.5906), (-0.9907, 3.569, -0.5616), (0.9907, 3.569, -0.5616), (-0.9802, 3.564, -0.6663), (0.9802, 3.564, -0.6663), (-1.505, 0.2007, -1.0), (1.505, 0.2007, -1.0), (-1.52, 1.127, -1.0), (1.52, 1.127, -1.0), (-2.469, 1.127, -1.0), (2.469, 1.127, -1.0), (-2.469, 0.2008, -1.0), (2.469, 0.2008, -1.0), (-1.308, 0.6638, -1.0), (1.308, 0.6638, -1.0), (-1.996, 1.325, -1.0), (1.996, 1.325, -1.0), (-2.674, 0.6638, -1.0), (2.674, 0.6638, -1.0), (-1.986, 0.0023, -1.0), (1.986, 0.0023, -1.0), (-2.23, 0.4323, -1.067), (2.23, 0.4323, -1.067), (-1.988, 0.3331, -1.067), (1.988, 0.3331, -1.067), (-1.748, 0.4323, -1.067), (1.748, 0.4323, -1.067), (-2.332, 0.6638, -1.067), (2.332, 0.6638, -1.067), (-2.23, 0.8953, -1.067), (2.23, 0.8953, -1.067), (-1.993, 0.9946, -1.067), (1.993, 0.9946, -1.067), (-1.755, 0.8953, -1.067), (1.755, 0.8953, -1.067), (-1.649, 0.6638, -1.067), (1.649, 0.6638, -1.067), (-1.991, 0.6638, -1.067), (1.991, 0.6638, -1.067), (-0.1943, -10.32, 3.404), (0.1943, -10.32, 3.404), (-0.1943, -9.127, 3.404), (0.1943, -9.127, 3.404), (-0.06993, -8.906, 3.403), (0.06993, -8.906, 3.403), (0.0, -8.807, 3.401), (-0.06993, -10.32, 3.404), (0.06993, -10.32, 3.404), (0.0, -10.32, 3.404), (-0.1943, -9.448, 2.882), (0.1943, -9.448, 2.882), (-0.1943, -8.621, 2.882), (0.1943, -8.621, 2.882), (-0.1943, -8.621, 2.027), (0.1943, -8.621, 2.027), (-0.1943, -9.448, 2.027), (0.1943, -9.448, 2.027), (-0.1943, -8.817, 2.23), (0.1943, -8.817, 2.23), (-0.1943, -9.252, 2.23), (0.1943, -9.252, 2.23), (-0.1943, -9.252, 2.679), (0.1943, -9.252, 2.679), (-0.1943, -8.817, 2.679), (0.1943, -8.817, 2.679), (-0.1943, -9.035, 2.134), (0.1943, -9.035, 2.134), (-0.1943, -9.345, 2.454), (0.1943, -9.345, 2.454), (-0.1943, -8.724, 2.454), (0.1943, -8.724, 2.454), (-0.1943, -9.035, 2.775), (0.1943, -9.035, 2.775), (-0.2276, -9.198, 2.623), (0.2276, -9.198, 2.623), (-0.2276, -9.035, 2.695), (0.2276, -9.035, 2.695), (-0.2276, -8.872, 2.623), (0.2276, -8.872, 2.623), (-0.2276, -8.802, 2.454), (0.2276, -8.802, 2.454), (-0.2276, -8.872, 2.286), (0.2276, -8.872, 2.286), (-0.2276, -9.267, 2.454), (0.2276, -9.267, 2.454), (-0.2276, -9.198, 2.286), (0.2276, -9.198, 2.286), (-0.2276, -9.035, 2.214), (0.2276, -9.035, 2.214), (-0.2276, -9.035, 2.454), (0.2276, -9.035, 2.454), (-2.967, 0.8748, 0.175), (2.967, 0.8748, 0.175), (-2.967, 0.8748, -0.175), (2.967, 0.8748, -0.175), (-2.967, 1.253, -0.175), (2.967, 1.253, -0.175), (-2.967, 1.253, 0.175), (2.967, 1.253, 0.175), (-2.967, 0.7938, 8.345e-07), (2.967, 0.7938, 8.345e-07), (-2.967, 1.064, -0.25), (2.967, 1.064, -0.25), (-2.967, 1.334, 1.192e-06), (2.967, 1.334, 1.192e-06), (-2.967, 1.064, 0.25), (2.967, 1.064, 0.25), (-3.0, 1.158, 0.0875), (3.0, 1.158, 0.0875), (-3.0, 1.064, 0.125), (3.0, 1.064, 0.125), (-3.0, 0.9693, 0.0875), (3.0, 0.9693, 0.0875), (-3.0, 1.158, -0.0875), (3.0, 1.158, -0.0875), (-3.0, 1.199, 1.085e-06), (3.0, 1.199, 1.085e-06), (-3.0, 1.064, -0.125), (3.0, 1.064, -0.125), (-3.0, 0.9693, -0.0875), (3.0, 0.9693, -0.0875), (-3.0, 0.9288, 9.063e-07), (3.0, 0.9288, 9.063e-07), (-3.0, 1.064, 9.957e-07), (3.0, 1.064, 9.957e-07), (-2.034, -9.37, -1.067), (2.034, -9.37, -1.067), (-2.886, -8.248, 0.8583), (2.886, -8.248, 0.8583), (-3.679, -8.248, 0.8583), (3.679, -8.248, 0.8583), (-3.679, -7.456, 0.8583), (3.679, -7.456, 0.8583), (-2.886, -7.456, 0.8583), (2.886, -7.456, 0.8583), (-3.283, -8.38, 0.8583), (3.283, -8.38, 0.8583), (-3.811, -7.852, 0.8583), (3.811, -7.852, 0.8583), (-3.283, -7.324, 0.8583), (3.283, -7.324, 0.8583), (-2.754, -7.852, 0.8583), (2.754, -7.852, 0.8583), (-3.025, -8.109, 0.925), (3.025, -8.109, 0.925), (-2.939, -7.852, 0.925), (2.939, -7.852, 0.925), (-3.025, -7.595, 0.925), (3.025, -7.595, 0.925), (-3.283, -7.509, 0.925), (3.283, -7.509, 0.925), (-3.54, -7.595, 0.925), (3.54, -7.595, 0.925), (-3.626, -7.852, 0.925), (3.626, -7.852, 0.925), (-3.54, -8.109, 0.925), (3.54, -8.109, 0.925), (-3.283, -8.195, 0.925), (3.283, -8.195, 0.925), (-3.283, -7.852, 0.925), (3.283, -7.852, 0.925), (-0.5099, 5.864, -0.6066), (0.5099, 5.864, -0.6066), (-0.5216, 5.864, -0.4616), (0.5216, 5.864, -0.4616), (-0.5598, 5.74, -0.4949), (0.5598, 5.74, -0.4949), (-0.5418, 5.74, -0.6109), (0.5418, 5.74, -0.6109), (-0.5041, 5.906, -0.5279), (0.5041, 5.906, -0.5279), (-0.5457, 5.802, -0.4348), (0.5457, 5.802, -0.4348), (-0.5625, 5.698, -0.5591), (0.5625, 5.698, -0.5591), (-0.5209, 5.802, -0.6522), (0.5209, 5.802, -0.6522), (-0.5581, 5.812, -0.608), (0.5581, 5.812, -0.608), (-0.5698, 5.777, -0.5849), (0.5698, 5.777, -0.5849), (-0.5519, 5.846, -0.5825), (0.5519, 5.846, -0.5825), (-0.5814, 5.753, -0.5559), (0.5814, 5.753, -0.5559), (-0.5799, 5.777, -0.5199), (0.5799, 5.777, -0.5199), (-0.572, 5.812, -0.4862), (0.572, 5.812, -0.4862), (-0.5585, 5.846, -0.5013), (0.5585, 5.846, -0.5013), (-0.5487, 5.87, -0.5384), (0.5487, 5.87, -0.5384), (-0.565, 5.812, -0.5471), (0.565, 5.812, -0.5471), (-2.984, -7.145, -0.8583), (2.984, -7.145, -0.8583), (-3.581, -7.145, -0.8583), (3.581, -7.145, -0.8583), (-3.581, -7.781, -0.8583), (3.581, -7.781, -0.8583), (-2.984, -7.781, -0.8583), (2.984, -7.781, -0.8583), (-3.283, -7.008, -0.8583), (3.283, -7.008, -0.8583), (-3.709, -7.463, -0.8583), (3.709, -7.463, -0.8583), (-3.283, -7.918, -0.8583), (3.283, -7.918, -0.8583), (-2.857, -7.463, -0.8583), (2.857, -7.463, -0.8583), (-3.074, -7.24, -0.925), (3.074, -7.24, -0.925), (-2.984, -7.463, -0.925), (2.984, -7.463, -0.925), (-3.074, -7.686, -0.925), (3.074, -7.686, -0.925), (-3.491, -7.686, -0.925), (3.491, -7.686, -0.925), (-3.283, -7.781, -0.925), (3.283, -7.781, -0.925), (-3.581, -7.463, -0.925), (3.581, -7.463, -0.925), (-3.491, -7.24, -0.925), (3.491, -7.24, -0.925), (-3.283, -7.145, -0.925), (3.283, -7.145, -0.925), (-3.283, -7.463, -0.925), (3.283, -7.463, -0.925), (-0.06988, 6.114, 0.0753), (0.06988, 6.114, 0.0753), (-0.06988, 6.22, 0.0177), (0.06988, 6.22, 0.0177), (0.0, 6.238, 0.008103), (0.0, 6.096, 0.0849), (-0.09321, 6.167, 0.0465), (0.09321, 6.167, 0.0465), (-0.0734, 6.179, 0.06994), (0.0734, 6.179, 0.06994), (-0.05998, 6.21, 0.05339), (0.05998, 6.21, 0.05339), (-0.05998, 6.149, 0.0865), (0.05998, 6.149, 0.0865), (0.0, 6.139, 0.09202), (0.0, 6.22, 0.04787)], [], [(25, 138, 140, 23), (141, 139, 26, 24), (4, 29, 27, 6), (28, 30, 5, 7), (29, 10, 8, 27), (9, 11, 30, 28), (6, 27, 57), (58, 28, 7), (27, 8, 55, 57), (56, 9, 28, 58), (23, 140, 174), (175, 141, 24), (172, 174, 176, 178), (177, 175, 173, 179), (57, 55, 61, 59), (62, 56, 58, 60), (59, 61, 63, 65), (64, 62, 60, 66), (178, 176, 182, 180), (183, 177, 179, 181), (180, 182, 184, 186), (185, 183, 181, 187), (65, 63, 69, 67), (70, 64, 66, 68), (67, 69, 71, 73), (72, 70, 68, 74), (186, 184, 190, 188), (191, 185, 187, 189), (188, 190, 192, 194), (193, 191, 189, 195), (73, 71, 77, 75), (78, 72, 74, 76), (10, 29, 31, 21), (32, 30, 11, 22), (29, 4, 16, 31), (17, 5, 30, 32), (138, 25, 33, 142), (34, 26, 139, 143), (142, 33, 37, 148), (38, 34, 143, 149), (31, 16, 43, 41), (44, 17, 32, 42), (8, 51, 55), (56, 52, 9), (168, 0, 172), (173, 1, 169), (140, 229, 174), (175, 230, 141), (154, 6, 57), (58, 7, 155), (75, 77, 98, 100), (99, 78, 76, 101), (194, 192, 207, 205), (208, 193, 195, 206), (205, 207, 211, 209), (212, 208, 206, 210), (100, 98, 102, 104), (103, 99, 101, 105), (82, 39, 108), (109, 40, 83), (35, 199, 215), (216, 200, 36), (39, 41, 106, 108), (107, 42, 40, 109), (37, 35, 215, 213), (216, 36, 38, 214), (213, 215, 217, 219), (218, 216, 214, 220), (108, 106, 112, 110), (113, 107, 109, 111), (110, 112, 114, 116), (115, 113, 111, 117), (219, 217, 223, 221), (224, 218, 220, 222), (118, 88, 90, 225), (91, 89, 119, 226), (47, 122, 162, 150), (163, 123, 48, 151), (122, 92, 158, 162), (159, 93, 123, 163), (124, 94, 88, 118), (89, 95, 125, 119), (37, 130, 164, 148), (165, 131, 38, 149), (201, 227, 130, 37), (131, 228, 202, 38), (41, 128, 134, 84), (135, 129, 42, 85), (138, 12, 14, 140), (14, 12, 139, 141), (12, 138, 142, 15), (143, 139, 12, 15), (4, 136, 144, 16), (145, 137, 5, 17), (136, 13, 18, 144), (18, 13, 137, 145), (16, 144, 146, 43), (147, 145, 17, 44), (144, 18, 45, 146), (45, 18, 145, 147), (15, 142, 148, 46), (149, 143, 15, 46), (140, 14, 196, 229), (196, 14, 141, 230), (126, 160, 152, 50), (153, 161, 126, 50), (96, 156, 160, 126), (161, 157, 96, 126), (156, 94, 124, 160), (125, 95, 157, 161), (162, 127, 49, 150), (49, 127, 163, 151), (158, 97, 127, 162), (127, 97, 159, 163), (164, 132, 46, 148), (46, 132, 165, 149), (150, 49, 132, 164), (132, 49, 151, 165), (133, 166, 146, 45), (147, 167, 133, 45), (50, 152, 166, 133), (167, 153, 50, 133), (51, 168, 172, 55), (173, 169, 52, 56), (229, 154, 57, 174), (58, 155, 230, 175), (174, 57, 59, 176), (60, 58, 175, 177), (55, 172, 178, 61), (179, 173, 56, 62), (61, 178, 180, 63), (181, 179, 62, 64), (176, 59, 65, 182), (66, 60, 177, 183), (182, 65, 67, 184), (68, 66, 183, 185), (63, 180, 186, 69), (187, 181, 64, 70), (69, 186, 188, 71), (189, 187, 70, 72), (184, 67, 73, 190), (74, 68, 185, 191), (190, 73, 75, 192), (76, 74, 191, 193), (71, 188, 194, 77), (195, 189, 72, 78), (77, 194, 205, 98), (206, 195, 78, 99), (192, 75, 100, 207), (101, 76, 193, 208), (207, 100, 104, 211), (105, 101, 208, 212), (98, 205, 209, 102), (210, 206, 99, 103), (102, 209, 211, 104), (212, 210, 103, 105), (199, 82, 108, 215), (109, 83, 200, 216), (215, 108, 110, 217), (111, 109, 216, 218), (106, 213, 219, 112), (220, 214, 107, 113), (112, 219, 221, 114), (222, 220, 113, 115), (217, 110, 116, 223), (117, 111, 218, 224), (223, 116, 114, 221), (115, 117, 224, 222), (90, 203, 225), (226, 204, 91), (203, 120, 225), (226, 121, 204), (134, 227, 201, 84), (202, 228, 135, 85), (41, 43, 128), (129, 44, 42), (231, 86, 227), (228, 87, 232), (233, 120, 122), (123, 121, 234), (120, 233, 225), (226, 234, 121), (225, 233, 235, 247), (236, 234, 226, 248), (233, 86, 237, 235), (238, 87, 234, 236), (231, 134, 239, 241), (240, 135, 232, 242), (86, 231, 241, 237), (242, 232, 87, 238), (166, 152, 249, 251), (250, 153, 167, 252), (152, 160, 255, 249), (256, 161, 153, 250), (160, 124, 257, 255), (258, 125, 161, 256), (43, 146, 253, 243), (254, 147, 44, 244), (124, 118, 259, 257), (260, 119, 125, 258), (118, 225, 247, 259), (248, 226, 119, 260), (243, 265, 245), (246, 266, 244), (249, 267, 265, 251), (266, 268, 250, 252), (251, 265, 243, 253), (244, 266, 252, 254), (255, 257, 267, 249), (268, 258, 256, 250), (265, 267, 263, 245), (264, 268, 266, 246), (267, 257, 259, 263), (260, 258, 268, 264), (263, 259, 247, 261), (248, 260, 264, 262), (166, 251, 253), (254, 252, 167), (146, 166, 253), (254, 167, 147), (237, 241, 261), (262, 242, 238), (239, 245, 241), (242, 246, 240), (82, 80, 269, 271), (270, 81, 83, 272), (197, 199, 275, 273), (276, 200, 198, 274), (80, 53, 277, 269), (278, 54, 81, 270), (170, 197, 273, 279), (274, 198, 171, 280), (53, 51, 281, 277), (282, 52, 54, 278), (168, 170, 279, 283), (280, 171, 169, 284), (39, 82, 271, 285), (272, 83, 40, 286), (199, 35, 287, 275), (288, 36, 200, 276), (51, 8, 289, 281), (290, 9, 52, 282), (0, 168, 283, 291), (284, 169, 1, 292), (21, 39, 285, 293), (286, 40, 22, 294), (35, 19, 295, 287), (296, 20, 36, 288), (19, 2, 297, 295), (298, 3, 20, 296), (10, 21, 293, 299), (294, 22, 11, 300), (8, 10, 299, 289), (300, 11, 9, 290), (2, 0, 291, 297), (292, 1, 3, 298), (299, 293, 309, 307), (310, 294, 300, 308), (295, 297, 303, 311), (304, 298, 296, 312), (287, 295, 311, 313), (312, 296, 288, 314), (293, 285, 315, 309), (316, 286, 294, 310), (291, 283, 317, 301), (318, 284, 292, 302), (281, 289, 305, 319), (306, 290, 282, 320), (275, 287, 313, 321), (314, 288, 276, 322), (285, 271, 323, 315), (324, 272, 286, 316), (283, 279, 325, 317), (326, 280, 284, 318), (277, 281, 319, 327), (320, 282, 278, 328), (279, 273, 329, 325), (330, 274, 280, 326), (269, 277, 327, 331), (328, 278, 270, 332), (273, 275, 321, 329), (322, 276, 274, 330), (271, 269, 331, 323), (332, 270, 272, 324), (323, 331, 355, 469), (356, 332, 324, 470), (329, 321, 471, 353), (472, 322, 330, 354), (331, 327, 351, 355), (352, 328, 332, 356), (325, 329, 353, 349), (354, 330, 326, 350), (327, 319, 441, 351), (442, 320, 328, 352), (317, 325, 349, 429), (350, 326, 318, 430), (319, 305, 339, 441), (340, 306, 320, 442), (301, 317, 429, 333), (430, 318, 302, 334), (309, 315, 347, 341), (348, 316, 310, 342), (313, 311, 343, 345), (344, 312, 314, 346), (311, 303, 335, 343), (336, 304, 312, 344), (307, 309, 341, 337), (342, 310, 308, 338), (305, 307, 337, 339), (338, 308, 306, 340), (303, 301, 333, 335), (334, 302, 304, 336), (469, 377, 381, 347), (382, 378, 470, 348), (377, 379, 383, 381), (384, 380, 378, 382), (379, 357, 361, 383), (362, 358, 380, 384), (339, 385, 439, 441), (440, 386, 340, 442), (385, 387, 437, 439), (438, 388, 386, 440), (387, 365, 421, 437), (422, 366, 388, 438), (347, 381, 389, 341), (390, 382, 348, 342), (381, 383, 391, 389), (392, 384, 382, 390), (383, 361, 369, 391), (370, 362, 384, 392), (341, 389, 393, 337), (394, 390, 342, 338), (389, 391, 395, 393), (396, 392, 390, 394), (391, 369, 375, 395), (376, 370, 392, 396), (337, 393, 385, 339), (386, 394, 338, 340), (393, 395, 387, 385), (388, 396, 394, 386), (395, 375, 365, 387), (366, 376, 396, 388), (345, 401, 397, 471), (398, 402, 346, 472), (401, 403, 399, 397), (400, 404, 402, 398), (403, 363, 359, 399), (360, 364, 404, 400), (429, 427, 405, 333), (406, 428, 430, 334), (427, 425, 407, 405), (408, 426, 428, 406), (425, 423, 367, 407), (368, 424, 426, 408), (343, 409, 401, 345), (402, 410, 344, 346), (409, 411, 403, 401), (404, 412, 410, 402), (411, 371, 363, 403), (364, 372, 412, 404), (335, 413, 409, 343), (410, 414, 336, 344), (413, 415, 411, 409), (412, 416, 414, 410), (415, 373, 371, 411), (372, 374, 416, 412), (333, 405, 413, 335), (414, 406, 334, 336), (405, 407, 415, 413), (416, 408, 406, 414), (407, 367, 373, 415), (374, 368, 408, 416), (357, 359, 363, 361), (364, 360, 358, 362), (361, 363, 371, 369), (372, 364, 362, 370), (369, 371, 373, 375), (374, 372, 370, 376), (365, 375, 373, 367), (374, 376, 366, 368), (421, 365, 367, 423), (368, 366, 422, 424), (359, 357, 417, 419), (418, 358, 360, 420), (399, 359, 419, 431), (420, 360, 400, 432), (397, 399, 431, 433), (432, 400, 398, 434), (357, 379, 443, 417), (444, 380, 358, 418), (379, 377, 445, 443), (446, 378, 380, 444), (469, 355, 457, 465), (458, 356, 470, 466), (353, 471, 467, 459), (468, 472, 354, 460), (355, 351, 461, 457), (462, 352, 356, 458), (349, 353, 459, 463), (460, 354, 350, 464), (351, 441, 453, 461), (454, 442, 352, 462), (429, 349, 463, 455), (464, 350, 430, 456), (453, 455, 463, 461), (464, 456, 454, 462), (457, 461, 463, 459), (464, 462, 458, 460), (465, 457, 459, 467), (460, 458, 466, 468), (449, 451, 465, 467), (466, 452, 450, 468), (397, 433, 435, 471), (436, 434, 398, 472), (435, 449, 467, 471), (468, 450, 436, 472), (377, 469, 447, 445), (448, 470, 378, 446), (447, 469, 465, 451), (466, 470, 448, 452), (451, 449, 473, 475), (474, 450, 452, 476), (447, 451, 475, 477), (476, 452, 448, 478), (449, 435, 479, 473), (480, 436, 450, 474), (445, 447, 477, 481), (478, 448, 446, 482), (443, 445, 481, 483), (482, 446, 444, 484), (417, 443, 483, 485), (484, 444, 418, 486), (435, 433, 487, 479), (488, 434, 436, 480), (433, 431, 489, 487), (490, 432, 434, 488), (431, 419, 491, 489), (492, 420, 432, 490), (419, 417, 485, 491), (486, 418, 420, 492), (491, 485, 495, 493), (496, 486, 492, 494), (489, 491, 493, 497), (494, 492, 490, 498), (487, 489, 497, 499), (498, 490, 488, 500), (479, 487, 499, 501), (500, 488, 480, 502), (485, 483, 503, 495), (504, 484, 486, 496), (483, 481, 505, 503), (506, 482, 484, 504), (481, 477, 507, 505), (508, 478, 482, 506), (473, 479, 501, 509), (502, 480, 474, 510), (477, 475, 511, 507), (512, 476, 478, 508), (475, 473, 509, 511), (510, 474, 476, 512), (511, 509, 515, 513), (516, 510, 512, 514), (507, 511, 513, 517), (514, 512, 508, 518), (509, 501, 519, 515), (520, 502, 510, 516), (505, 507, 517, 521), (518, 508, 506, 522), (503, 505, 521, 523), (522, 506, 504, 524), (495, 503, 523, 525), (524, 504, 496, 526), (501, 499, 527, 519), (528, 500, 502, 520), (499, 497, 529, 527), (530, 498, 500, 528), (497, 493, 531, 529), (532, 494, 498, 530), (493, 495, 525, 531), (526, 496, 494, 532), (531, 525, 535, 533), (536, 526, 532, 534), (529, 531, 533, 537), (534, 532, 530, 538), (527, 529, 537, 539), (538, 530, 528, 540), (519, 527, 539, 541), (540, 528, 520, 542), (525, 523, 543, 535), (544, 524, 526, 536), (523, 521, 545, 543), (546, 522, 524, 544), (521, 517, 547, 545), (548, 518, 522, 546), (515, 519, 541, 549), (542, 520, 516, 550), (517, 513, 551, 547), (552, 514, 518, 548), (513, 515, 549, 551), (550, 516, 514, 552), (455, 453, 555, 553), (556, 454, 456, 554), (453, 441, 557, 555), (558, 442, 454, 556), (429, 455, 553, 559), (554, 456, 430, 560), (441, 439, 561, 557), (562, 440, 442, 558), (439, 437, 563, 561), (564, 438, 440, 562), (437, 421, 565, 563), (566, 422, 438, 564), (427, 429, 559, 567), (560, 430, 428, 568), (425, 427, 567, 569), (568, 428, 426, 570), (423, 425, 569, 571), (570, 426, 424, 572), (421, 423, 571, 565), (572, 424, 422, 566), (565, 571, 575, 573), (576, 572, 566, 574), (571, 569, 577, 575), (578, 570, 572, 576), (569, 567, 579, 577), (580, 568, 570, 578), (567, 559, 581, 579), (582, 560, 568, 580), (563, 565, 573, 583), (574, 566, 564, 584), (561, 563, 583, 585), (584, 564, 562, 586), (557, 561, 585, 587), (586, 562, 558, 588), (559, 553, 589, 581), (590, 554, 560, 582), (555, 557, 587, 591), (588, 558, 556, 592), (553, 555, 591, 589), (592, 556, 554, 590), (589, 591, 593, 595), (594, 592, 590, 596), (591, 587, 597, 593), (598, 588, 592, 594), (581, 589, 595, 599), (596, 590, 582, 600), (587, 585, 601, 597), (602, 586, 588, 598), (585, 583, 603, 601), (604, 584, 586, 602), (583, 573, 605, 603), (606, 574, 584, 604), (579, 581, 599, 607), (600, 582, 580, 608), (577, 579, 607, 609), (608, 580, 578, 610), (575, 577, 609, 611), (610, 578, 576, 612), (573, 575, 611, 605), (612, 576, 574, 606), (605, 611, 613, 615), (614, 612, 606, 616), (611, 609, 617, 613), (618, 610, 612, 614), (609, 607, 619, 617), (620, 608, 610, 618), (607, 599, 621, 619), (622, 600, 608, 620), (603, 605, 615, 623), (616, 606, 604, 624), (601, 603, 623, 625), (624, 604, 602, 626), (597, 601, 625, 627), (626, 602, 598, 628), (599, 595, 629, 621), (630, 596, 600, 622), (593, 597, 627, 631), (628, 598, 594, 632), (595, 593, 631, 629), (632, 594, 596, 630), (621, 629, 631, 627), (632, 630, 622, 628), (619, 621, 627, 625), (628, 622, 620, 626), (617, 619, 625, 623), (626, 620, 618, 624), (615, 613, 617, 623), (618, 614, 616, 624), (551, 549, 633, 635), (634, 550, 552, 636), (547, 551, 635, 637), (636, 552, 548, 638), (549, 541, 639, 633), (640, 542, 550, 634), (545, 547, 637, 641), (638, 548, 546, 642), (543, 545, 641, 643), (642, 546, 544, 644), (535, 543, 643, 645), (644, 544, 536, 646), (541, 539, 647, 639), (648, 540, 542, 640), (539, 537, 649, 647), (650, 538, 540, 648), (537, 533, 651, 649), (652, 534, 538, 650), (533, 535, 645, 651), (646, 536, 534, 652), (651, 645, 655, 653), (656, 646, 652, 654), (649, 651, 653, 657), (654, 652, 650, 658), (647, 649, 657, 659), (658, 650, 648, 660), (639, 647, 659, 661), (660, 648, 640, 662), (645, 643, 663, 655), (664, 644, 646, 656), (643, 641, 665, 663), (666, 642, 644, 664), (641, 637, 667, 665), (668, 638, 642, 666), (633, 639, 661, 669), (662, 640, 634, 670), (637, 635, 671, 667), (672, 636, 638, 668), (635, 633, 669, 671), (670, 634, 636, 672), (671, 669, 673), (674, 670, 672), (667, 671, 673), (674, 672, 668), (669, 661, 673), (674, 662, 670), (665, 667, 673), (674, 668, 666), (663, 665, 673), (674, 666, 664), (655, 663, 673), (674, 664, 656), (661, 659, 673), (674, 660, 662), (659, 657, 673), (674, 658, 660), (657, 653, 673), (674, 654, 658), (653, 655, 673), (674, 656, 654), (47, 86, 233, 122), (234, 87, 48, 123), (134, 231, 227), (228, 232, 135), (245, 263, 261, 241), (262, 264, 246, 242), (235, 237, 261, 247), (262, 238, 236, 248), (229, 196, 675, 676), (675, 196, 230, 677), (154, 229, 676, 678), (677, 230, 155, 679), (79, 154, 678, 680), (679, 155, 79, 680), (680, 678, 682, 681), (683, 679, 680, 681), (678, 676, 684, 682), (685, 677, 679, 683), (676, 675, 686, 684), (686, 675, 677, 685), (686, 681, 682, 684), (683, 681, 686, 685), (13, 136, 693, 692), (694, 137, 13, 692), (136, 4, 695, 693), (696, 5, 137, 694), (4, 6, 690, 695), (691, 7, 5, 696), (699, 704, 701, 697), (702, 705, 700, 698), (704, 706, 703, 701), (703, 706, 705, 702), (33, 25, 707, 709), (708, 26, 34, 710), (25, 23, 711, 707), (712, 24, 26, 708), (19, 33, 709, 713), (710, 34, 20, 714), (2, 19, 713, 715), (714, 20, 3, 716), (0, 2, 715, 1063), (716, 3, 1, 1064), (1063, 715, 719, 717), (720, 716, 1064, 718), (715, 713, 721, 719), (722, 714, 716, 720), (711, 1063, 717, 723), (718, 1064, 712, 724), (713, 709, 725, 721), (726, 710, 714, 722), (707, 711, 723, 727), (724, 712, 708, 728), (709, 707, 727, 725), (728, 708, 710, 726), (725, 727, 731, 729), (732, 728, 726, 730), (727, 723, 733, 731), (734, 724, 728, 732), (721, 725, 729, 735), (730, 726, 722, 736), (723, 717, 737, 733), (738, 718, 724, 734), (719, 721, 735, 739), (736, 722, 720, 740), (717, 719, 739, 737), (740, 720, 718, 738), (737, 739, 743, 741), (744, 740, 738, 742), (739, 735, 745, 743), (746, 736, 740, 744), (733, 737, 741, 747), (742, 738, 734, 748), (735, 729, 749, 745), (750, 730, 736, 746), (731, 733, 747, 751), (748, 734, 732, 752), (729, 731, 751, 749), (752, 732, 730, 750), (749, 751, 753, 755), (754, 752, 750, 756), (751, 747, 757, 753), (758, 748, 752, 754), (745, 749, 755, 759), (756, 750, 746, 760), (747, 741, 761, 757), (762, 742, 748, 758), (743, 745, 759, 763), (760, 746, 744, 764), (741, 743, 763, 761), (764, 744, 742, 762), (753, 763, 759, 755), (760, 764, 754, 756), (757, 761, 763, 753), (764, 762, 758, 754), (164, 130, 765, 767), (766, 131, 165, 768), (47, 150, 771, 769), (772, 151, 48, 770), (150, 164, 767, 771), (768, 165, 151, 772), (130, 47, 769, 765), (770, 48, 131, 766), (765, 769, 775, 773), (776, 770, 766, 774), (771, 767, 777, 779), (778, 768, 772, 780), (769, 771, 779, 775), (780, 772, 770, 776), (767, 765, 773, 777), (774, 766, 768, 778), (777, 773, 783, 781), (784, 774, 778, 782), (775, 779, 787, 785), (788, 780, 776, 786), (779, 777, 781, 787), (782, 778, 780, 788), (773, 775, 785, 783), (786, 776, 774, 784), (783, 785, 789, 791), (790, 786, 784, 792), (787, 781, 795, 793), (796, 782, 788, 794), (785, 787, 793, 789), (794, 788, 786, 790), (781, 783, 791, 795), (792, 784, 782, 796), (791, 789, 793, 795), (794, 790, 792, 796), (158, 92, 797, 799), (798, 93, 159, 800), (92, 203, 801, 797), (802, 204, 93, 798), (203, 90, 803, 801), (804, 91, 204, 802), (97, 158, 799, 805), (800, 159, 97, 805), (94, 156, 807, 809), (808, 157, 95, 810), (88, 94, 809, 811), (810, 95, 89, 812), (90, 88, 811, 803), (812, 89, 91, 804), (813, 814, 815, 817), (816, 814, 813, 818), (817, 815, 819, 821), (820, 816, 818, 822), (823, 825, 821, 819), (822, 826, 824, 820), (827, 829, 825, 823), (826, 830, 828, 824), (831, 833, 829, 827), (830, 834, 832, 828), (835, 837, 833, 831), (834, 838, 836, 832), (801, 803, 837, 835), (838, 804, 802, 836), (839, 819, 815), (816, 820, 840), (841, 839, 815, 814), (816, 840, 841, 814), (842, 844, 813, 817), (813, 844, 843, 818), (845, 842, 817, 821), (818, 843, 846, 822), (847, 849, 844, 842), (844, 849, 848, 843), (850, 847, 842, 845), (843, 848, 851, 846), (852, 853, 839, 841), (840, 854, 852, 841), (855, 856, 853, 852), (854, 857, 855, 852), (858, 860, 849, 847), (849, 860, 859, 848), (861, 858, 847, 850), (848, 859, 862, 851), (807, 806, 860, 858), (860, 806, 808, 859), (809, 807, 858, 861), (859, 808, 810, 862), (805, 799, 856, 855), (857, 800, 805, 855), (863, 845, 821, 825), (822, 846, 864, 826), (839, 865, 823, 819), (824, 866, 840, 820), (865, 827, 823), (824, 828, 866), (829, 863, 825), (826, 864, 830), (833, 867, 863, 829), (864, 868, 834, 830), (869, 831, 827, 865), (828, 832, 870, 866), (853, 869, 865, 839), (866, 870, 854, 840), (867, 850, 845, 863), (846, 851, 868, 864), (871, 861, 850, 867), (851, 862, 872, 868), (856, 873, 869, 853), (870, 874, 857, 854), (873, 835, 831, 869), (832, 836, 874, 870), (837, 871, 867, 833), (868, 872, 838, 834), (803, 811, 871, 837), (872, 812, 804, 838), (797, 801, 835, 873), (836, 802, 798, 874), (799, 797, 873, 856), (874, 798, 800, 857), (811, 809, 861, 871), (862, 810, 812, 872), (883, 39, 21), (22, 40, 884), (875, 883, 21), (22, 884, 876), (883, 877, 39), (40, 878, 884), (885, 41, 39), (40, 42, 886), (877, 885, 39), (40, 886, 878), (885, 879, 41), (42, 880, 886), (887, 31, 41), (42, 32, 888), (879, 887, 41), (42, 888, 880), (887, 881, 31), (32, 882, 888), (889, 21, 31), (32, 22, 890), (881, 889, 31), (32, 890, 882), (889, 875, 21), (22, 876, 890), (889, 881, 893, 891), (894, 882, 890, 892), (875, 889, 891, 895), (892, 890, 876, 896), (887, 879, 899, 897), (900, 880, 888, 898), (881, 887, 897, 893), (898, 888, 882, 894), (879, 885, 901, 899), (902, 886, 880, 900), (885, 877, 903, 901), (904, 878, 886, 902), (877, 883, 905, 903), (906, 884, 878, 904), (883, 875, 895, 905), (896, 876, 884, 906), (905, 907, 901, 903), (902, 908, 906, 904), (907, 897, 899, 901), (900, 898, 908, 902), (895, 891, 907, 905), (908, 892, 896, 906), (891, 893, 897, 907), (898, 894, 892, 908), (917, 227, 86), (87, 228, 918), (909, 917, 86), (87, 918, 910), (917, 911, 227), (228, 912, 918), (919, 130, 227), (228, 131, 920), (911, 919, 227), (228, 920, 912), (919, 913, 130), (131, 914, 920), (921, 47, 130), (131, 48, 922), (913, 921, 130), (131, 922, 914), (921, 915, 47), (48, 916, 922), (923, 86, 47), (48, 87, 924), (915, 923, 47), (48, 924, 916), (923, 909, 86), (87, 910, 924), (923, 915, 927, 925), (928, 916, 924, 926), (909, 923, 925, 929), (926, 924, 910, 930), (915, 921, 931, 927), (932, 922, 916, 928), (921, 913, 933, 931), (934, 914, 922, 932), (913, 919, 935, 933), (936, 920, 914, 934), (919, 911, 937, 935), (938, 912, 920, 936), (911, 917, 939, 937), (940, 918, 912, 938), (917, 909, 929, 939), (930, 910, 918, 940), (935, 941, 931, 933), (932, 942, 936, 934), (941, 925, 927, 931), (928, 926, 942, 932), (937, 939, 941, 935), (942, 940, 938, 936), (939, 929, 925, 941), (926, 930, 940, 942), (951, 37, 33), (34, 38, 952), (943, 951, 33), (34, 952, 944), (951, 945, 37), (38, 946, 952), (953, 35, 37), (38, 36, 954), (945, 953, 37), (38, 954, 946), (953, 947, 35), (36, 948, 954), (955, 19, 35), (36, 20, 956), (947, 955, 35), (36, 956, 948), (955, 949, 19), (20, 950, 956), (957, 33, 19), (20, 34, 958), (949, 957, 19), (20, 958, 950), (957, 943, 33), (34, 944, 958), (957, 949, 959, 961), (960, 950, 958, 962), (943, 957, 961, 963), (962, 958, 944, 964), (949, 955, 965, 959), (966, 956, 950, 960), (955, 947, 967, 965), (968, 948, 956, 966), (947, 953, 969, 967), (970, 954, 948, 968), (953, 945, 971, 969), (972, 946, 954, 970), (945, 951, 973, 971), (974, 952, 946, 972), (951, 943, 963, 973), (964, 944, 952, 974), (973, 975, 969, 971), (970, 976, 974, 972), (975, 965, 967, 969), (968, 966, 976, 970), (963, 961, 975, 973), (976, 962, 964, 974), (961, 959, 965, 975), (966, 960, 962, 976), (51, 53, 170, 168), (171, 54, 52, 169), (53, 80, 197, 170), (198, 81, 54, 171), (977, 699, 697, 979), (698, 700, 978, 980), (695, 979, 981, 693), (982, 980, 696, 694), (979, 697, 701, 981), (702, 698, 980, 982), (693, 981, 983, 692), (983, 982, 694, 692), (981, 701, 703, 983), (703, 702, 982, 983), (688, 984, 977, 690), (978, 985, 689, 691), (984, 704, 699, 977), (700, 705, 985, 978), (687, 986, 984, 688), (985, 986, 687, 689), (986, 706, 704, 984), (705, 706, 986, 985), (977, 979, 989, 987), (990, 980, 978, 988), (695, 690, 993, 991), (994, 691, 696, 992), (977, 987, 993), (994, 988, 978), (690, 977, 993), (994, 978, 691), (695, 989, 979), (980, 990, 696), (695, 991, 989), (990, 992, 696), (1003, 991, 993), (994, 992, 1004), (997, 1003, 993), (994, 1004, 998), (1003, 995, 991), (992, 996, 1004), (1005, 993, 987), (988, 994, 1006), (999, 1005, 987), (988, 1006, 1000), (1005, 997, 993), (994, 998, 1006), (1007, 989, 991), (992, 990, 1008), (995, 1007, 991), (992, 1008, 996), (1007, 1001, 989), (990, 1002, 1008), (1009, 987, 989), (990, 988, 1010), (1001, 1009, 989), (990, 1010, 1002), (1009, 999, 987), (988, 1000, 1010), (999, 1009, 1013, 1011), (1014, 1010, 1000, 1012), (1009, 1001, 1015, 1013), (1016, 1002, 1010, 1014), (1001, 1007, 1017, 1015), (1018, 1008, 1002, 1016), (1007, 995, 1019, 1017), (1020, 996, 1008, 1018), (1005, 999, 1011, 1021), (1012, 1000, 1006, 1022), (997, 1005, 1021, 1023), (1022, 1006, 998, 1024), (995, 1003, 1025, 1019), (1026, 1004, 996, 1020), (1003, 997, 1023, 1025), (1024, 998, 1004, 1026), (1025, 1027, 1017, 1019), (1018, 1028, 1026, 1020), (1027, 1013, 1015, 1017), (1016, 1014, 1028, 1018), (1023, 1021, 1027, 1025), (1028, 1022, 1024, 1026), (1021, 1011, 1013, 1027), (1014, 1012, 1022, 1028), (79, 687, 688), (689, 687, 79), (79, 688, 690), (691, 689, 79), (79, 690, 6, 154), (7, 691, 79, 155), (41, 84, 106), (107, 85, 42), (37, 213, 201), (202, 214, 38), (84, 201, 213), (214, 202, 85), (84, 213, 106), (107, 214, 85), (1037, 197, 80), (81, 198, 1038), (1029, 1037, 80), (81, 1038, 1030), (1037, 1031, 197), (198, 1032, 1038), (1039, 199, 197), (198, 200, 1040), (1031, 1039, 197), (198, 1040, 1032), (1039, 1033, 199), (200, 1034, 1040), (1041, 82, 199), (200, 83, 1042), (1033, 1041, 199), (200, 1042, 1034), (1041, 1035, 82), (83, 1036, 1042), (1043, 80, 82), (83, 81, 1044), (1035, 1043, 82), (83, 1044, 1036), (1043, 1029, 80), (81, 1030, 1044), (1043, 1035, 1045, 1047), (1046, 1036, 1044, 1048), (1029, 1043, 1047, 1049), (1048, 1044, 1030, 1050), (1041, 1033, 1051, 1053), (1052, 1034, 1042, 1054), (1035, 1041, 1053, 1045), (1054, 1042, 1036, 1046), (1039, 1031, 1057, 1055), (1058, 1032, 1040, 1056), (1033, 1039, 1055, 1051), (1056, 1040, 1034, 1052), (1031, 1037, 1059, 1057), (1060, 1038, 1032, 1058), (1037, 1029, 1049, 1059), (1050, 1030, 1038, 1060), (1059, 1061, 1055, 1057), (1056, 1062, 1060, 1058), (1061, 1053, 1051, 1055), (1052, 1054, 1062, 1056), (1049, 1047, 1061, 1059), (1062, 1048, 1050, 1060), (1047, 1045, 1053, 1061), (1054, 1046, 1048, 1062), (315, 323, 347), (348, 324, 316), (323, 469, 347), (348, 470, 324), (321, 345, 471), (472, 346, 322), (313, 345, 321), (322, 346, 314), (1063, 174, 172), (173, 175, 1064), (0, 1063, 172), (173, 1064, 1), (1063, 23, 174), (175, 24, 1064), (23, 1063, 711), (712, 1064, 24), (1073, 305, 289), (290, 306, 1074), (1065, 1073, 289), (290, 1074, 1066), (1073, 1067, 305), (306, 1068, 1074), (1075, 307, 305), (306, 308, 1076), (1067, 1075, 305), (306, 1076, 1068), (1075, 1069, 307), (308, 1070, 1076), (1077, 299, 307), (308, 300, 1078), (1069, 1077, 307), (308, 1078, 1070), (1077, 1071, 299), (300, 1072, 1078), (1079, 289, 299), (300, 290, 1080), (1071, 1079, 299), (300, 1080, 1072), (1079, 1065, 289), (290, 1066, 1080), (1065, 1079, 1083, 1081), (1084, 1080, 1066, 1082), (1079, 1071, 1085, 1083), (1086, 1072, 1080, 1084), (1077, 1069, 1089, 1087), (1090, 1070, 1078, 1088), (1071, 1077, 1087, 1085), (1088, 1078, 1072, 1086), (1069, 1075, 1091, 1089), (1092, 1076, 1070, 1090), (1075, 1067, 1093, 1091), (1094, 1068, 1076, 1092), (1067, 1073, 1095, 1093), (1096, 1074, 1068, 1094), (1073, 1065, 1081, 1095), (1082, 1066, 1074, 1096), (1095, 1097, 1091, 1093), (1092, 1098, 1096, 1094), (1097, 1087, 1089, 1091), (1090, 1088, 1098, 1092), (1081, 1083, 1097, 1095), (1098, 1084, 1082, 1096), (1083, 1085, 1087, 1097), (1088, 1086, 1084, 1098), (43, 243, 245), (246, 244, 44), (43, 245, 128), (129, 246, 44), (128, 245, 239), (240, 246, 129), (128, 239, 134), (135, 240, 129), (1107, 203, 92), (93, 204, 1108), (1099, 1107, 92), (93, 1108, 1100), (1107, 1101, 203), (204, 1102, 1108), (1109, 120, 203), (204, 121, 1110), (1101, 1109, 203), (204, 1110, 1102), (1109, 1103, 120), (121, 1104, 1110), (1111, 122, 120), (121, 123, 1112), (1103, 1111, 120), (121, 1112, 1104), (1111, 1105, 122), (123, 1106, 1112), (1113, 92, 122), (123, 93, 1114), (1105, 1113, 122), (123, 1114, 1106), (1113, 1099, 92), (93, 1100, 1114), (1113, 1105, 1117, 1115), (1118, 1106, 1114, 1116), (1099, 1113, 1115, 1119), (1116, 1114, 1100, 1120), (1105, 1111, 1121, 1117), (1122, 1112, 1106, 1118), (1111, 1103, 1123, 1121), (1124, 1104, 1112, 1122), (1103, 1109, 1125, 1123), (1126, 1110, 1104, 1124), (1109, 1101, 1127, 1125), (1128, 1102, 1110, 1126), (1101, 1107, 1129, 1127), (1130, 1108, 1102, 1128), (1107, 1099, 1119, 1129), (1120, 1100, 1108, 1130), (1121, 1131, 1115, 1117), (1116, 1132, 1122, 1118), (1131, 1129, 1119, 1115), (1120, 1130, 1132, 1116), (1123, 1125, 1131, 1121), (1132, 1126, 1124, 1122), (1125, 1127, 1129, 1131), (1130, 1128, 1126, 1132), (1141, 303, 297), (298, 304, 1142), (1133, 1141, 297), (298, 1142, 1134), (1141, 1135, 303), (304, 1136, 1142), (1143, 301, 303), (304, 302, 1144), (1135, 1143, 303), (304, 1144, 1136), (1143, 1137, 301), (302, 1138, 1144), (1145, 291, 301), (302, 292, 1146), (1137, 1145, 301), (302, 1146, 1138), (1145, 1139, 291), (292, 1140, 1146), (1147, 297, 291), (292, 298, 1148), (1139, 1147, 291), (292, 1148, 1140), (1147, 1133, 297), (298, 1134, 1148), (1133, 1147, 1151, 1149), (1152, 1148, 1134, 1150), (1147, 1139, 1153, 1151), (1154, 1140, 1148, 1152), (1145, 1137, 1155, 1157), (1156, 1138, 1146, 1158), (1139, 1145, 1157, 1153), (1158, 1146, 1140, 1154), (1137, 1143, 1159, 1155), (1160, 1144, 1138, 1156), (1143, 1135, 1161, 1159), (1162, 1136, 1144, 1160), (1141, 1133, 1149, 1163), (1150, 1134, 1142, 1164), (1135, 1141, 1163, 1161), (1164, 1142, 1136, 1162), (1163, 1165, 1159, 1161), (1160, 1166, 1164, 1162), (1165, 1157, 1155, 1159), (1156, 1158, 1166, 1160), (1149, 1151, 1165, 1163), (1166, 1152, 1150, 1164), (1151, 1153, 1157, 1165), (1158, 1154, 1152, 1166), (806, 807, 1169, 1171), (1170, 808, 806, 1171), (156, 96, 1172, 1167), (1172, 96, 157, 1168), (1173, 807, 156), (157, 808, 1174), (1167, 1173, 156), (157, 1174, 1168), (1173, 1169, 807), (808, 1170, 1174), (1169, 1173, 1175, 1177), (1176, 1174, 1170, 1178), (1173, 1167, 1179, 1175), (1180, 1168, 1174, 1176), (1167, 1172, 1181, 1179), (1181, 1172, 1168, 1180), (1171, 1169, 1177, 1182), (1178, 1170, 1171, 1182), (1175, 1179, 1181), (1181, 1180, 1176), (1177, 1175, 1182), (1182, 1176, 1178), (1175, 1181, 1182), (1182, 1181, 1176)])
me_spaceship.polygons.foreach_set('material_index', [0, 0, 0, 0, 0, 0, 0, 0, 0, 0, 0, 0, 0, 0, 0, 0, 0, 0, 0, 0, 0, 0, 0, 0, 0, 0, 0, 0, 0, 0, 0, 0, 0, 0, 0, 0, 0, 0, 0, 0, 0, 0, 0, 0, 0, 0, 0, 0, 0, 0, 0, 0, 0, 0, 0, 0, 0, 0, 0, 0, 0, 0, 0, 0, 0, 0, 0, 0, 0, 0, 0, 0, 0, 0, 0, 0, 0, 0, 0, 0, 0, 0, 0, 0, 0, 0, 0, 0, 0, 0, 0, 0, 0, 0, 0, 0, 0, 0, 0, 0, 0, 0, 0, 0, 0, 0, 0, 0, 0, 0, 0, 0, 0, 0, 0, 0, 0, 0, 0, 0, 0, 0, 0, 0, 0, 0, 0, 0, 0, 0, 0, 0, 0, 0, 0, 0, 0, 0, 0, 0, 0, 0, 0, 0, 0, 0, 0, 0, 0, 0, 0, 0, 0, 0, 0, 0, 0, 0, 0, 0, 0, 0, 0, 0, 0, 0, 0, 0, 0, 0, 0, 0, 0, 0, 0, 0, 0, 0, 0, 0, 0, 0, 0, 0, 0, 0, 0, 0, 0, 0, 0, 0, 0, 0, 0, 0, 0, 0, 0, 0, 0, 0, 0, 0, 1, 1, 0, 0, 0, 0, 1, 1, 0, 0, 0, 0, 0, 0, 0, 0, 0, 0, 0, 0, 0, 0, 0, 0, 0, 0, 0, 0, 0, 0, 0, 0, 0, 0, 0, 0, 0, 0, 0, 0, 0, 0, 0, 0, 0, 0, 0, 0, 0, 0, 0, 0, 0, 0, 0, 0, 0, 0, 0, 0, 0, 0, 0, 0, 0, 0, 0, 0, 0, 0, 0, 0, 0, 0, 0, 0, 0, 0, 0, 0, 0, 0, 0, 0, 0, 0, 0, 0, 0, 0, 0, 0, 0, 0, 0, 0, 0, 0, 0, 0, 0, 0, 0, 0, 0, 0, 0, 0, 0, 0, 0, 0, 0, 0, 0, 0, 0, 0, 0, 0, 0, 0, 0, 0, 0, 0, 0, 0, 0, 0, 0, 0, 0, 0, 0, 0, 0, 0, 0, 0, 0, 0, 0, 0, 0, 0, 0, 0, 0, 0, 0, 0, 0, 0, 0, 0, 0, 0, 0, 0, 0, 0, 0, 0, 0, 0, 0, 0, 0, 0, 0, 0, 0, 0, 0, 0, 0, 0, 0, 0, 0, 0, 0, 0, 0, 0, 0, 0, 0, 0, 0, 0, 0, 0, 0, 0, 0, 0, 0, 0, 0, 0, 0, 0, 0, 0, 0, 0, 0, 0, 0, 0, 0, 0, 0, 0, 0, 0, 0, 0, 0, 0, 0, 0, 0, 0, 0, 0, 0, 0, 0, 0, 0, 0, 0, 0, 0, 0, 0, 0, 0, 0, 0, 0, 0, 0, 0, 0, 0, 0, 0, 0, 0, 0, 0, 0, 0, 0, 0, 0, 0, 0, 0, 0, 0, 0, 0, 0, 0, 0, 0, 0, 0, 0, 0, 0, 0, 0, 0, 0, 0, 0, 0, 0, 0, 0, 0, 0, 0, 0, 0, 0, 0, 0, 0, 0, 0, 0, 0, 0, 0, 0, 0, 0, 0, 0, 0, 0, 0, 0, 0, 0, 0, 0, 0, 0, 0, 0, 0, 0, 0, 0, 0, 0, 0, 0, 0, 0, 0, 0, 0, 0, 0, 0, 0, 0, 0, 0, 0, 0, 0, 0, 0, 0, 0, 0, 0, 0, 0, 0, 0, 0, 0, 0, 0, 0, 0, 0, 0, 0, 0, 0, 0, 0, 0, 0, 0, 0, 0, 0, 0, 0, 0, 0, 0, 0, 0, 0, 0, 0, 0, 0, 0, 0, 0, 0, 0, 0, 0, 0, 0, 0, 0, 0, 0, 0, 0, 0, 0, 0, 0, 0, 0, 0, 0, 0, 0, 0, 0, 0, 0, 0, 0, 0, 0, 0, 0, 0, 0, 0, 0, 0, 0, 0, 0, 0, 0, 0, 0, 0, 0, 0, 0, 0, 0, 0, 0, 0, 0, 0, 0, 0, 0, 0, 0, 0, 0, 0, 0, 0, 0, 0, 0, 0, 0, 0, 0, 0, 0, 0, 0, 0, 0, 0, 0, 0, 0, 0, 0, 0, 0, 0, 0, 0, 0, 0, 0, 0, 0, 0, 0, 0, 0, 0, 0, 0, 0, 0, 0, 0, 0, 0, 0, 0, 0, 0, 0, 0, 0, 0, 0, 0, 0, 0, 0, 0, 0, 0, 0, 0, 0, 0, 0, 0, 0, 0, 0, 0, 0, 0, 0, 0, 0, 0, 0, 0, 0, 0, 0, 0, 0, 0, 0, 0, 0, 0, 0, 0, 0, 0, 0, 0, 0, 0, 0, 0, 0, 0, 0, 0, 0, 0, 0, 0, 0, 0, 0, 0, 0, 0, 0, 0, 0, 0, 0, 0, 0, 0, 0, 0, 0, 0, 0, 0, 0, 0, 0, 0, 0, 0, 0, 0, 0, 0, 0, 0, 0, 0, 0, 0, 0, 0, 0, 0, 0, 0, 0, 0, 0, 0, 0, 0, 0, 0, 0, 0, 0, 0, 0, 0, 0, 0, 0, 0, 0, 0, 0, 0, 0, 0, 0, 0, 0, 0, 0, 0, 0, 0, 0, 0, 0, 0, 0, 0, 0, 0, 0, 0, 0, 0, 0, 0, 0, 0, 0, 0, 0, 0, 0, 0, 0, 0, 0, 0, 0, 0, 0, 0, 0, 0, 0, 0, 0, 0, 0, 0, 0, 0, 0, 0, 0, 0, 0, 0, 0, 0, 0, 0, 0, 0, 0, 0, 0, 0, 0, 0, 0, 0, 0, 0, 0, 0, 0, 0, 0, 0, 0, 0, 0, 0, 0, 0, 0, 0, 0, 0, 0, 0, 0, 0, 0, 0, 0, 0, 0, 0, 0, 0, 0, 0, 0, 0, 0, 0, 0, 0, 0, 0, 0, 0, 0, 0, 0, 0, 0, 0, 0, 0, 0, 0, 0, 0, 0, 0, 0, 0, 0, 0, 0, 0, 0, 0, 0, 0, 0, 0, 0, 0, 0, 0, 0, 0, 0, 0, 0, 0, 0, 0, 0, 0, 0, 0, 0, 0, 0, 0, 0, 0, 0, 0, 0, 0, 0, 0, 0, 0, 0, 0, 0, 0, 0, 0, 0, 0, 0, 0, 0, 0, 0, 0, 0, 0, 0, 0, 0, 0, 0, 0, 0, 0, 0, 0, 0, 0, 0, 0, 0, 0, 0, 0, 0, 0, 0, 0, 0, 0, 0, 0, 0, 0, 0, 0, 0, 0, 0, 0, 0, 0, 0, 0, 0, 0, 0, 0, 0, 0, 0, 0, 0, 0, 0, 0, 0, 0, 0, 0, 0, 0, 0, 0, 0, 0, 0, 0, 0, 0, 0, 0, 0, 0, 0, 0, 0, 0, 0, 0, 0, 0, 0, 0, 0, 0, 0, 0, 0, 0, 0, 0, 0, 0, 0, 0, 0, 0, 0, 0, 0, 0, 0, 0, 0, 0, 0, 0, 0, 0, 0, 0, 0, 0, 0, 0, 0, 0, 0, 0, 0, 0, 0, 0, 0, 0, 0, 0, 0, 0, 0, 0, 0, 0, 0, 0, 0, 0, 0, 0, 0, 0, 0, 0, 0, 0, 0, 0, 0, 0, 0, 0, 0, 0, 0, 0, 0, 0, 0, 0, 0, 0, 0, 0, 0, 0, 0, 0, 0, 0, 0, 0, 0, 0, 0, 0, 0, 0, 0, 0, 0, 0, 0, 0, 0, 0, 0, 0, 0, 0, 0, 0, 0, 0, 0, 0, 0, 0, 0, 0, 0, 0, 0, 0, 0, 0, 0, 0, 0, 0, 0, 0, 0, 0, 0, 0, 0, 0, 0, 0, 0, 0, 0, 0, 0, 0, 0, 0, 0, 0, 0, 0, 0, 0, 0, 0, 0, 0, 0, 0, 0, 0, 0, 0, 0, 0, 0, 0, 0, 0, 0, 0, 0, 0, 0, 0, 0, 0, 0, 0, 0, 0, 0, 0, 0, 0, 0, 0, 0, 0, 0, 0, 0, 0, 0, 0, 0, 0, 0, 0, 0, 0, 0, 0, 0, 0, 0, 0, 0, 0, 0, 0, 0, 0, 0, 0, 0, 0, 0, 0, 0, 0, 0, 0, 0, 0, 0, 0, 0, 0, 0, 0, 0, 0, 0, 0, 0, 0, 0, 0, 0, 0, 0, 0, 0, 0, 0, 0, 0, 0, 0, 0, 0, 0, 0, 0, 0, 0, 0, 0, 0, 0])
me_spaceship.materials.append(mat_material)
me_spaceship.materials.append(mat_material_001)
me_spaceship.use_remesh_preserve_volume = False
me_spaceship.use_remesh_preserve_attributes = False
me_spaceship.use_mirror_vertex_groups = False
me_spaceship.update()

# ---- objects
ob_cube = bpy.data.objects.new('Cube', me_spaceship)

# ---- transforms, parenting, visibility, modifiers, constraints
ob_cube.location = (0.0, -3.0, 0.0)
ob_cube.rotation_euler = (0.0, -0.0, 3.142)
ob_cube.scale = (0.75, 0.75, 0.75)
ob_cube.empty_display_type = 'ARROWS'
ob_cube.lineart.crease_threshold = 0.0
_vg = ob_cube.vertex_groups.new(name='Main_Body')
_vg = ob_cube.vertex_groups.new(name='Cockpit')
_vg = ob_cube.vertex_groups.new(name='Glass')
_vg = ob_cube.vertex_groups.new(name='Cockpit_Attachement_Stripe')
_vg = ob_cube.vertex_groups.new(name='Air_Engine_Hull_Tubes')
_vg = ob_cube.vertex_groups.new(name='Tail_Base')
_vg = ob_cube.vertex_groups.new(name='Tail_Stribes')
_vg = ob_cube.vertex_groups.new(name='Wings_Base')
_vg = ob_cube.vertex_groups.new(name='Wings_Engine_Tubes')
_vg = ob_cube.vertex_groups.new(name='Air_Vents')
_vg = ob_cube.vertex_groups.new(name='Exhausts')
_vg = ob_cube.vertex_groups.new(name='Air_Raster_Right')
_vg = ob_cube.vertex_groups.new(name='Air_Raster_Left')
_vg = ob_cube.vertex_groups.new(name='Engine_Raster_Middle_Right')
_vg = ob_cube.vertex_groups.new(name='Engine_Raster_Middle_Left')
_vg = ob_cube.vertex_groups.new(name='Engine_Raster_Right')
_vg = ob_cube.vertex_groups.new(name='Engine_Raster_Left')
_vg = ob_cube.vertex_groups.new(name='Engine_Coolers')
_vg = ob_cube.vertex_groups.new(name='Hover_Engines')
_vg = ob_cube.vertex_groups.new(name='Hardpoints')

# ---- collection membership
col_collection_1.objects.link(ob_cube)

# ---- scene / render settings (as saved in the file)
scene.frame_start = 1; scene.frame_end = 250; scene.frame_set(1)
scene.render.engine = 'BLENDER_EEVEE_NEXT'
scene.render.image_settings.color_mode = 'RGB'
scene.render.image_settings.compression = 90
scene.render.resolution_percentage = 50
scene.render.dither_intensity = 0.0
scene.render.bake_margin = 2
scene.render.bake_bias = 0.0
scene.cycles.use_denoising = False
scene.cycles.samples = 10
scene.cycles.sampling_pattern = 'TABULATED_SOBOL'
scene.cycles.light_sampling_threshold = 0.0
scene.cycles.use_adaptive_sampling = False
scene.cycles.use_light_tree = False
scene.cycles.blur_glossy = 0.0
scene.cycles.volume_bounces = 1
scene.cycles.pixel_filter_type = 'GAUSSIAN'
scene.cycles.sample_clamp_indirect = 0.0
scene.view_settings.view_transform = 'Standard'
bpy.context.view_layer.update()

# ---- added for rendering (the .blend has no active camera and no usable light): camera, sun
cam_auto = bpy.data.cameras.new('AutoCamera')
cam_auto.lens = 50.0
cam_auto.sensor_width = 36.0
cam_auto.clip_end = 1000.0
ob_auto_camera = bpy.data.objects.new('AutoCamera', cam_auto)
scene.collection.objects.link(ob_auto_camera)
ob_auto_camera.location = (14.3958, -18.653, 12.3716)
ob_auto_camera.rotation_euler = (1.09748, -7.21219e-08, 0.694738)
scene.camera = ob_auto_camera
light_auto_sun = bpy.data.lights.new('AutoSun', 'SUN')
light_auto_sun.energy = 3.0
light_auto_sun.angle = 0.0523599
ob_auto_sun = bpy.data.objects.new('AutoSun', light_auto_sun)
scene.collection.objects.link(ob_auto_sun)
ob_auto_sun.rotation_euler = (0.872665, 0.174533, 0.523599)
bpy.context.view_layer.update()
